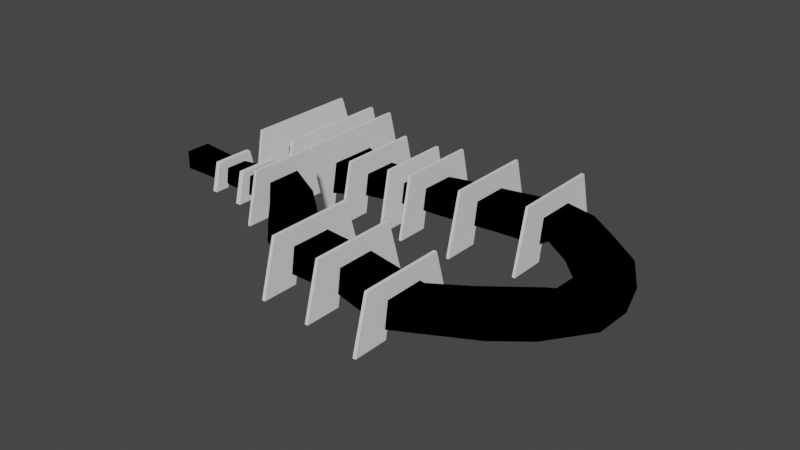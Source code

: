 # Source: Fast64_Template_2.9_by_someone2639_1.blend  (saved by Blender 3.6.11; exported with 4.5.12 LTS)
import bpy
from mathutils import Matrix  # noqa: F401  (used for matrix-valued properties, if any)

bpy.ops.wm.read_factory_settings(use_empty=True)
scene = bpy.context.scene
scene.name = 'Scene'

# ---- collections
col_level_bounds = bpy.data.collections.new('Level Bounds'); scene.collection.children.link(col_level_bounds)
col_collection = bpy.data.collections.new('Collection'); scene.collection.children.link(col_collection)

# ---- images (referenced by path relative to the original .blend; pixels are not part of the script)
import os
ASSET_DIR = os.environ.get("B2B_ASSET_DIR", "")  # directory of the original .blend (textures are referenced by path, not embedded)
HERE = os.path.dirname(os.path.abspath(__file__))  # packed textures are extracted next to this script under _unpacked/

def load_image(name, relpath, width, height, colorspace="sRGB"):
    """Load a texture the original file referenced (path relative to the .blend, or extracted next to this script)."""
    p = next((c for c in (os.path.join(HERE, relpath), os.path.join(ASSET_DIR, relpath)) if relpath and os.path.exists(c)), "")
    if p:
        img = bpy.data.images.load(p, check_existing=True)
        img.name = name
    else:  # same state as the original file: an image datablock whose file is absent (Cycles renders it pink)
        img = bpy.data.images.new(name, width, height)
        img.source = "FILE"
        img.filepath = "//" + (relpath or name)
    img.colorspace_settings.name = colorspace
    return img
img_second_png = load_image('second.png', '', 1024, 1024, 'sRGB')
img_cutefirst_png = load_image('cutefirst.png', '', 1024, 1024, 'sRGB')

# ---- materials (node trees are filled in below, after node groups)
mat_f3dlite_material = bpy.data.materials.new('f3dlite_material')
mat_f3dlite_material.alpha_threshold = 0.2
mat_f3dlite_material.use_transparency_overlap = False
mat_f3dlite_material.show_transparent_back = False
mat_f3dlite_material.use_backface_culling = True
mat_f3dlite_material.preview_render_type = 'FLAT'

# ---- node groups
ng_fogblender_off = bpy.data.node_groups.new('FogBlender_Off', 'ShaderNodeTree')
_N = ng_fogblender_off.nodes; _L = ng_fogblender_off.links
ng_calcfog = bpy.data.node_groups.new('CalcFog', 'ShaderNodeTree')
_N = ng_calcfog.nodes; _L = ng_calcfog.links
ng_3_point_lerp = bpy.data.node_groups.new('3 Point Lerp', 'ShaderNodeTree')
_N = ng_3_point_lerp.nodes; _L = ng_3_point_lerp.links
ng_cycle = bpy.data.node_groups.new('Cycle', 'ShaderNodeTree')
_N = ng_cycle.nodes; _L = ng_cycle.links
ng_f3dnoise_nonanimated = bpy.data.node_groups.new('F3DNoise_NonAnimated', 'ShaderNodeTree')
_N = ng_f3dnoise_nonanimated.nodes; _L = ng_f3dnoise_nonanimated.links
ng_uv = bpy.data.node_groups.new('UV', 'ShaderNodeTree')
_N = ng_uv.nodes; _L = ng_uv.links
ng_combinerinputs = bpy.data.node_groups.new('CombinerInputs', 'ShaderNodeTree')
_N = ng_combinerinputs.nodes; _L = ng_combinerinputs.links
ng_output_1cycle_opa = bpy.data.node_groups.new('OUTPUT_1CYCLE_OPA', 'ShaderNodeTree')
_N = ng_output_1cycle_opa.nodes; _L = ng_output_1cycle_opa.links
ng_is_not_i = bpy.data.node_groups.new('Is not i', 'ShaderNodeTree')
_N = ng_is_not_i.nodes; _L = ng_is_not_i.links
ng_uv_basis_0 = bpy.data.node_groups.new('UV Basis 0', 'ShaderNodeTree')
_N = ng_uv_basis_0.nodes; _L = ng_uv_basis_0.links
ng_shdcol_l = bpy.data.node_groups.new('ShdCol_L', 'ShaderNodeTree')
_N = ng_shdcol_l.nodes; _L = ng_shdcol_l.links
ng_texturesettings_advanced = bpy.data.node_groups.new('TextureSettings_Advanced', 'ShaderNodeTree')
_N = ng_texturesettings_advanced.nodes; _L = ng_texturesettings_advanced.links
ng_sceneproperties = bpy.data.node_groups.new('SceneProperties', 'ShaderNodeTree')
_s = ng_sceneproperties.interface.new_socket(name='FogEnable', in_out='OUTPUT', socket_type='NodeSocketInt')
_s = ng_sceneproperties.interface.new_socket(name='FogColor', in_out='OUTPUT', socket_type='NodeSocketColor')
_s = ng_sceneproperties.interface.new_socket(name='F3D_NearClip', in_out='OUTPUT', socket_type='NodeSocketFloat')
_s = ng_sceneproperties.interface.new_socket(name='F3D_FarClip', in_out='OUTPUT', socket_type='NodeSocketFloat')
_s = ng_sceneproperties.interface.new_socket(name='Blender_Game_Scale', in_out='OUTPUT', socket_type='NodeSocketFloat')
_s = ng_sceneproperties.interface.new_socket(name='FogNear', in_out='OUTPUT', socket_type='NodeSocketInt')
_s = ng_sceneproperties.interface.new_socket(name='FogFar', in_out='OUTPUT', socket_type='NodeSocketInt')
_s = ng_sceneproperties.interface.new_socket(name='ShadeColor', in_out='OUTPUT', socket_type='NodeSocketColor')
_s = ng_sceneproperties.interface.new_socket(name='AmbientColor', in_out='OUTPUT', socket_type='NodeSocketColor')
_s = ng_sceneproperties.interface.new_socket(name='LightDirection', in_out='OUTPUT', socket_type='NodeSocketVector')
_s.subtype = 'DIRECTION'
_N = ng_sceneproperties.nodes; _L = ng_sceneproperties.links
n0 = _N.new('NodeGroupOutput'); n0.name = 'Group Output'; n0.location = (0, 0)
n0.inputs[0].default_value = 1
n0.inputs[1].default_value = (1.0, 1.0, 1.0, 1.0)
n0.inputs[2].default_value = 100.0
n0.inputs[3].default_value = 3e+04
n0.inputs[4].default_value = 100.0
n0.inputs[5].default_value = 985
n0.inputs[6].default_value = 1000
n0.inputs[7].default_value = (1.0, 1.0, 1.0, 1.0)
n0.inputs[8].default_value = (0.5, 0.5, 0.5, 1.0)
n0.inputs[9].default_value = (0.4082, -0.8165, 0.4082)
n0.is_active_output = True

# ---- material node trees
mat_f3dlite_material.use_nodes = True; mat_f3dlite_material.node_tree.nodes.clear()
_N = mat_f3dlite_material.node_tree.nodes; _L = mat_f3dlite_material.node_tree.links
n0 = _N.new('NodeReroute'); n0.name = 'Reroute.025'; n0.location = (-181, -415)
n0.width = 16
n1 = _N.new('NodeReroute'); n1.name = 'Reroute.021'; n1.location = (-182, -380)
n1.width = 16
n1.socket_idname = 'NodeSocketInt'
n2 = _N.new('NodeReroute'); n2.name = 'Reroute.010'; n2.location = (745, 316)
n2.width = 16
n2.socket_idname = 'NodeSocketFloat'
n3 = _N.new('NodeReroute'); n3.name = 'Reroute.009'; n3.location = (769, 339)
n3.width = 16
n4 = _N.new('NodeReroute'); n4.name = 'Reroute.017'; n4.location = (815, -160)
n4.width = 16
n4.socket_idname = 'NodeSocketFloat'
n5 = _N.new('NodeReroute'); n5.name = 'Reroute.003'; n5.location = (746, -220)
n5.width = 16
n5.socket_idname = 'NodeSocketFloat'
n6 = _N.new('NodeReroute'); n6.name = 'Reroute.001'; n6.location = (815, 41)
n6.width = 16
n7 = _N.new('NodeReroute'); n7.name = 'Reroute.019'; n7.location = (791, -138)
n7.width = 16
n7.socket_idname = 'NodeSocketInt'
n8 = _N.new('NodeReroute'); n8.name = 'GlobalFogColor'; n8.location = (768, -116)
n8.label = 'Global Fog Color'
n8.width = 16
n9 = _N.new('NodeReroute'); n9.name = 'Reroute.016'; n9.location = (815, -584)
n9.width = 16
n9.socket_idname = 'NodeSocketFloat'
n10 = _N.new('NodeReroute'); n10.name = 'Combined_C'; n10.location = (526, 84)
n10.label = 'Combined_C'
n10.width = 16
n11 = _N.new('NodeReroute'); n11.name = 'Combined_A'; n11.location = (526, -220)
n11.label = 'Combined_A'
n11.width = 16
n11.socket_idname = 'NodeSocketFloat'
n12 = _N.new('ShaderNodeGroup'); n12.name = 'FogBlender'; n12.location = (854, -6)
n12.node_tree = ng_fogblender_off
n13 = _N.new('NodeReroute'); n13.name = 'Reroute.043'; n13.location = (-193, 204)
n13.width = 16
n13.socket_idname = 'NodeSocketVector'
n14 = _N.new('NodeReroute'); n14.name = 'Reroute.042'; n14.location = (-216, 160)
n14.width = 16
n14.socket_idname = 'NodeSocketVector'
n15 = _N.new('NodeReroute'); n15.name = 'Reroute.011'; n15.location = (-168, 248)
n15.width = 16
n15.socket_idname = 'NodeSocketVector'
n16 = _N.new('NodeReroute'); n16.name = 'Reroute.038'; n16.location = (273, 438)
n16.width = 16
n17 = _N.new('NodeReroute'); n17.name = 'Reroute.037'; n17.location = (251, 416)
n17.width = 16
n17.socket_idname = 'NodeSocketFloat'
n18 = _N.new('NodeReroute'); n18.name = 'Reroute.006'; n18.location = (-80, 600)
n18.width = 16
n18.socket_idname = 'NodeSocketVector'
n19 = _N.new('NodeReroute'); n19.name = 'Reroute.026'; n19.location = (-100, 557)
n19.width = 16
n19.socket_idname = 'NodeSocketVector'
n20 = _N.new('NodeReroute'); n20.name = 'Reroute.027'; n20.location = (-120, 514)
n20.width = 16
n20.socket_idname = 'NodeSocketVector'
n21 = _N.new('NodeReroute'); n21.name = 'Reroute.035'; n21.location = (251, 665)
n21.width = 16
n21.socket_idname = 'NodeSocketFloat'
n22 = _N.new('NodeReroute'); n22.name = 'Reroute.036'; n22.location = (273, 686)
n22.width = 16
n23 = _N.new('NodeReroute'); n23.name = 'Reroute.028'; n23.location = (-267, 439)
n23.width = 16
n23.socket_idname = 'NodeSocketInt'
n24 = _N.new('NodeReroute'); n24.name = 'Reroute.048'; n24.location = (271, 285)
n24.width = 16
n25 = _N.new('NodeReroute'); n25.name = 'Reroute.046'; n25.location = (271, 334)
n25.width = 16
n26 = _N.new('NodeReroute'); n26.name = 'Reroute.047'; n26.location = (249, 264)
n26.width = 16
n26.socket_idname = 'NodeSocketFloat'
n27 = _N.new('NodeReroute'); n27.name = 'Reroute.045'; n27.location = (249, 312)
n27.width = 16
n27.socket_idname = 'NodeSocketFloat'
n28 = _N.new('NodeReroute'); n28.name = 'Reroute.039'; n28.location = (-267, 84)
n28.width = 16
n28.socket_idname = 'NodeSocketInt'
n29 = _N.new('NodeReroute'); n29.name = 'Reroute.052'; n29.location = (-241, 116)
n29.width = 16
n29.socket_idname = 'NodeSocketVector'
n30 = _N.new('NodeReroute'); n30.name = 'Reroute.005'; n30.location = (-168, 834)
n30.width = 16
n30.socket_idname = 'NodeSocketVector'
n31 = _N.new('NodeReroute'); n31.name = 'Reroute.041'; n31.location = (-193, 811)
n31.width = 16
n31.socket_idname = 'NodeSocketVector'
n32 = _N.new('NodeReroute'); n32.name = 'Reroute.040'; n32.location = (-216, 790)
n32.width = 16
n32.socket_idname = 'NodeSocketVector'
n33 = _N.new('NodeReroute'); n33.name = 'Reroute.012'; n33.location = (-267, 747)
n33.width = 16
n33.socket_idname = 'NodeSocketInt'
n34 = _N.new('NodeReroute'); n34.name = 'Reroute.051'; n34.location = (-241, 767)
n34.width = 16
n34.socket_idname = 'NodeSocketVector'
n35 = _N.new('NodeReroute'); n35.name = 'Reroute.013'; n35.location = (-80, 920)
n35.width = 16
n35.socket_idname = 'NodeSocketVector'
n36 = _N.new('NodeReroute'); n36.name = 'Reroute.002'; n36.location = (-100, 898)
n36.width = 16
n36.socket_idname = 'NodeSocketVector'
n37 = _N.new('NodeReroute'); n37.name = 'Reroute.022'; n37.location = (-120, 877)
n37.width = 16
n37.socket_idname = 'NodeSocketVector'
n38 = _N.new('NodeReroute'); n38.name = 'Reroute.049'; n38.location = (-144, 853)
n38.width = 16
n38.socket_idname = 'NodeSocketVector'
n39 = _N.new('NodeReroute'); n39.name = 'Reroute.060'; n39.location = (-314, 391)
n39.width = 16
n39.socket_idname = 'NodeSocketFloat'
n40 = _N.new('NodeReroute'); n40.name = 'Reroute.054'; n40.location = (-314, 701)
n40.width = 16
n40.socket_idname = 'NodeSocketFloat'
n41 = _N.new('NodeReroute'); n41.name = 'Reroute.053'; n41.location = (-292, 723)
n41.width = 16
n41.socket_idname = 'NodeSocketFloat'
n42 = _N.new('NodeReroute'); n42.name = 'Reroute.059'; n42.location = (-292, 414)
n42.width = 16
n42.socket_idname = 'NodeSocketFloat'
n43 = _N.new('NodeReroute'); n43.name = 'Reroute.055'; n43.location = (-337, 679)
n43.width = 16
n43.socket_idname = 'NodeSocketFloat'
n44 = _N.new('NodeReroute'); n44.name = 'Reroute.056'; n44.location = (-358, 657)
n44.width = 16
n44.socket_idname = 'NodeSocketFloat'
n45 = _N.new('NodeReroute'); n45.name = 'Reroute.058'; n45.location = (-337, 61)
n45.width = 16
n45.socket_idname = 'NodeSocketFloat'
n46 = _N.new('NodeReroute'); n46.name = 'Reroute.057'; n46.location = (-358, 39)
n46.width = 16
n46.socket_idname = 'NodeSocketFloat'
n47 = _N.new('NodeReroute'); n47.name = 'Reroute.050'; n47.location = (-144, 470)
n47.width = 16
n47.socket_idname = 'NodeSocketVector'
n48 = _N.new('NodeReroute'); n48.name = 'Reroute.014'; n48.location = (242, 63)
n48.width = 16
n48.socket_idname = 'NodeSocketFloat'
n49 = _N.new('NodeReroute'); n49.name = 'Reroute.008'; n49.location = (242, -327)
n49.width = 16
n49.socket_idname = 'NodeSocketFloat'
n50 = _N.new('ShaderNodeTexImage'); n50.name = 'Tex1_2'; n50.location = (-125, 213)
n50.label = 'Tex1 Sample 2'
n50.width = 140
n50.mute = True
n50.hide = True
n50.image = img_second_png
n50.interpolation = 'Closest'
n51 = _N.new('ShaderNodeTexImage'); n51.name = 'Tex1_3'; n51.location = (-125, 170)
n51.label = 'Tex1 Sample 3'
n51.width = 140
n51.mute = True
n51.hide = True
n51.image = img_second_png
n51.interpolation = 'Closest'
n52 = _N.new('ShaderNodeTexImage'); n52.name = 'Tex1_4'; n52.location = (-125, 126)
n52.label = 'Tex1 Sample 4'
n52.width = 140
n52.mute = True
n52.hide = True
n52.image = img_second_png
n52.interpolation = 'Closest'
n53 = _N.new('NodeReroute'); n53.name = 'Reroute.015'; n53.location = (242, -584)
n53.width = 16
n53.socket_idname = 'NodeSocketFloat'
n54 = _N.new('NodeReroute'); n54.name = 'ShadeColOut'; n54.location = (193, 130)
n54.label = 'Shade Out'
n54.width = 16
n55 = _N.new('NodeReroute'); n55.name = 'AmbientColOut'; n55.location = (217, 100)
n55.label = 'Ambient Out'
n55.width = 16
n56 = _N.new('ShaderNodeGroup'); n56.name = 'CalcFog'; n56.location = (42, -292)
n56.label = 'Calculate Fog'
n56.width = 166
n56.node_tree = ng_calcfog
n57 = _N.new('ShaderNodeOutputMaterial'); n57.name = 'Material Output F3D'; n57.location = (1381, 199)
n57.label = 'Material Output F3D'
n57.target = 'CYCLES'
n58 = _N.new('NodeReroute'); n58.name = 'Cycle C 2'; n58.location = (1044, 41)
n58.width = 16
n59 = _N.new('NodeReroute'); n59.name = 'Cycle 1 A'; n59.location = (745, 62)
n59.width = 16
n59.socket_idname = 'NodeSocketFloat'
n60 = _N.new('NodeReroute'); n60.name = 'Reroute.004'; n60.location = (769, 84)
n60.width = 16
n61 = _N.new('ShaderNodeGroup'); n61.name = '3 Point Lerp.001'; n61.location = (27, 369)
n61.label = '3 Point Lerp'
n61.mute = True
n61.node_tree = ng_3_point_lerp
n62 = _N.new('ShaderNodeGroup'); n62.name = 'Cycle_2'; n62.location = (583, 75)
n62.label = 'Cycle_2'
n62.node_tree = ng_cycle
n62.inputs[0].default_value = (0.0, 0.0, 0.0, 1.0)
n62.inputs[1].default_value = (0.0, 0.0, 0.0, 1.0)
n62.inputs[2].default_value = (0.0, 0.0, 0.0, 1.0)
n62.inputs[4].default_value = 0.0
n62.inputs[5].default_value = 0.0
n62.inputs[6].default_value = 0.0
n63 = _N.new('NodeReroute'); n63.name = 'Reroute.062'; n63.location = (271, -547)
n63.width = 16
n63.socket_idname = 'NodeSocketFloat'
n64 = _N.new('NodeReroute'); n64.name = 'Reroute.061'; n64.location = (271, -726)
n64.width = 16
n64.socket_idname = 'NodeSocketFloat'
n65 = _N.new('ShaderNodeGroup'); n65.name = 'F3DNoiseFactor'; n65.location = (17, -692)
n65.label = 'F3D Noise Factor'
n65.width = 217
n65.node_tree = ng_f3dnoise_nonanimated
n66 = _N.new('NodeReroute'); n66.name = 'Reroute.023'; n66.location = (768, -674)
n66.width = 16
n67 = _N.new('NodeReroute'); n67.name = 'Reroute.020'; n67.location = (791, -648)
n67.width = 16
n67.socket_idname = 'NodeSocketInt'
n68 = _N.new('NodeReroute'); n68.name = 'Reroute.024'; n68.location = (-181, -674)
n68.width = 16
n69 = _N.new('NodeReroute'); n69.name = 'Reroute.018'; n69.location = (-182, -646)
n69.width = 16
n69.socket_idname = 'NodeSocketInt'
n70 = _N.new('NodeReroute'); n70.name = 'Reroute.065'; n70.location = (267, 42)
n70.width = 16
n70.socket_idname = 'NodeSocketVectorDirection'
n71 = _N.new('NodeReroute'); n71.name = 'FogColor'; n71.location = (-244, -415)
n71.label = 'Fog Color'
n71.width = 16
n72 = _N.new('NodeReroute'); n72.name = 'FogEnable'; n72.location = (-244, -381)
n72.label = 'Enable Fog'
n72.width = 16
n72.socket_idname = 'NodeSocketInt'
n73 = _N.new('NodeReroute'); n73.name = 'ShadeColor'; n73.location = (-244, -547)
n73.label = 'Shade Color'
n73.width = 16
n74 = _N.new('NodeReroute'); n74.name = 'AmbientColor'; n74.location = (-244, -581)
n74.label = 'Ambient Color'
n74.width = 16
n75 = _N.new('NodeReroute'); n75.name = 'LightDirection'; n75.location = (-244, -613)
n75.label = 'Light Direction'
n75.width = 16
n75.socket_idname = 'NodeSocketVectorDirection'
n76 = _N.new('NodeReroute'); n76.name = 'Reroute.033'; n76.location = (-20, -547)
n76.width = 16
n77 = _N.new('NodeReroute'); n77.name = 'Reroute.034'; n77.location = (-2, -581)
n77.width = 16
n78 = _N.new('NodeReroute'); n78.name = 'Reroute.030'; n78.location = (217, -253)
n78.width = 16
n79 = _N.new('NodeReroute'); n79.name = 'Reroute.029'; n79.location = (193, -235)
n79.width = 16
n80 = _N.new('NodeReroute'); n80.name = 'Reroute.031'; n80.location = (-20, -235)
n80.width = 16
n81 = _N.new('NodeReroute'); n81.name = 'Reroute.032'; n81.location = (-2, -253)
n81.width = 16
n82 = _N.new('NodeReroute'); n82.name = 'Reroute'; n82.location = (21, -613)
n82.width = 16
n82.socket_idname = 'NodeSocketVectorDirection'
n83 = _N.new('NodeReroute'); n83.name = 'Reroute.007'; n83.location = (21, -273)
n83.width = 16
n83.socket_idname = 'NodeSocketVectorDirection'
n84 = _N.new('NodeReroute'); n84.name = 'Reroute.064'; n84.location = (267, -273)
n84.width = 16
n84.socket_idname = 'NodeSocketVectorDirection'
n85 = _N.new('ShaderNodeGroup'); n85.name = 'UV'; n85.location = (-987, 408)
n85.width = 165
n85.node_tree = ng_uv
n86 = _N.new('ShaderNodeGroup'); n86.name = 'CombinerInputs'; n86.location = (296, 3)
n86.node_tree = ng_combinerinputs
n86.inputs[0].default_value = (1.0, 1.0, 1.0, 1.0)
n86.inputs[1].default_value = 1.0
n86.inputs[2].default_value = (1.0, 1.0, 1.0, 1.0)
n86.inputs[3].default_value = 1.0
n86.inputs[4].default_value = (1.0, 1.0, 1.0, 1.0)
n86.inputs[5].default_value = (0.0, 0.0, 0.0, 1.0)
n86.inputs[6].default_value = 0.0
n86.inputs[7].default_value = 0.0
n86.inputs[8].default_value = 0.4471
n86.inputs[9].default_value = 0.1647
n87 = _N.new('ShaderNodeGroup'); n87.name = 'OUTPUT'; n87.location = (1116, 175)
n87.width = 219
n87.node_tree = ng_output_1cycle_opa
n88 = _N.new('ShaderNodeGroup'); n88.name = '3 Point Lerp'; n88.location = (88, 722)
n88.label = '3 Point Lerp'
n88.mute = True
n88.node_tree = ng_3_point_lerp
n89 = _N.new('ShaderNodeGroup'); n89.name = 'Tex1_I'; n89.location = (295, 396)
n89.label = 'Tex1_I'
n89.mute = True
n89.node_tree = ng_is_not_i
n90 = _N.new('ShaderNodeTexImage'); n90.name = 'Tex0_4'; n90.location = (-63, 479)
n90.label = 'Tex0 Sample 4'
n90.width = 140
n90.mute = True
n90.hide = True
n90.image = img_cutefirst_png
n90.interpolation = 'Closest'
n91 = _N.new('ShaderNodeTexImage'); n91.name = 'Tex0_3'; n91.location = (-63, 524)
n91.label = 'Tex0 Sample 3'
n91.width = 140
n91.mute = True
n91.hide = True
n91.image = img_cutefirst_png
n91.interpolation = 'Closest'
n92 = _N.new('ShaderNodeTexImage'); n92.name = 'Tex0_2'; n92.location = (-62, 567)
n92.label = 'Tex0 Sample 2'
n92.width = 140
n92.mute = True
n92.hide = True
n92.image = img_cutefirst_png
n92.interpolation = 'Closest'
n93 = _N.new('ShaderNodeTexImage'); n93.name = 'Tex0_1'; n93.location = (-61, 610)
n93.label = 'Tex0'
n93.width = 140
n93.mute = True
n93.hide = True
n93.image = img_cutefirst_png
n93.interpolation = 'Closest'
n94 = _N.new('ShaderNodeGroup'); n94.name = 'UV Basis'; n94.location = (-787, 638)
n94.width = 164
n94.node_tree = ng_uv_basis_0
n94.inputs[1].default_value = 32
n94.inputs[2].default_value = 32
n94.inputs[3].default_value = 32
n94.inputs[4].default_value = 32
n94.inputs[5].default_value = 0.055
n94.inputs[6].default_value = 0.055
n94.inputs[7].default_value = 1
n95 = _N.new('ShaderNodeGroup'); n95.name = 'Shade Color'; n95.location = (296, 241)
n95.label = 'Shade Color'
n95.width = 139
n95.node_tree = ng_shdcol_l
n95.inputs[0].default_value = (1.0, 1.0, 1.0, 1.0)
n95.inputs[1].default_value = (0.5, 0.5, 0.5, 1.0)
n95.inputs[2].default_value = 0
n96 = _N.new('ShaderNodeGroup'); n96.name = 'TextureSettings'; n96.location = (-575, 956)
n96.width = 189
n96.mute = True
n96.node_tree = ng_texturesettings_advanced
n96.inputs[4].default_value = 0.0
n96.inputs[9].default_value = 0.0
n96.inputs[10].default_value = 0
n96.inputs[11].default_value = 5
n96.inputs[12].default_value = 0.0
n96.inputs[13].default_value = 63.0
n96.inputs[14].default_value = 0
n96.inputs[15].default_value = 5
n96.inputs[16].default_value = -18.6
n96.inputs[17].default_value = 63.0
n96.inputs[18].default_value = 0.0
n96.inputs[19].default_value = 0
n96.inputs[20].default_value = 0.0
n96.inputs[21].default_value = 63.0
n96.inputs[22].default_value = 5
n96.inputs[23].default_value = 0
n96.inputs[24].default_value = 0.0
n96.inputs[25].default_value = 31.0
n96.inputs[26].default_value = 5
n96.inputs[27].default_value = 0.0
n96.inputs[28].default_value = 1
n96.inputs[29].default_value = 1
n96.inputs[30].default_value = 0
n96.inputs[31].default_value = 0
n96.inputs[32].default_value = 0.0
n96.inputs[33].default_value = 0
n96.inputs[34].default_value = 0
n96.inputs[35].default_value = 0
n96.inputs[36].default_value = 0
n96.inputs[37].default_value = 0.0
n96.inputs[38].default_value = 1
n97 = _N.new('ShaderNodeTexImage'); n97.name = 'Tex1_1'; n97.location = (-124, 258)
n97.label = 'Tex1'
n97.width = 140
n97.mute = True
n97.hide = True
n97.image = img_second_png
n97.interpolation = 'Closest'
n98 = _N.new('ShaderNodeGroup'); n98.name = 'Cycle_1'; n98.location = (583, 374)
n98.label = 'Cycle_1'
n98.node_tree = ng_cycle
n98.inputs[0].default_value = (0.0, 0.0, 0.0, 1.0)
n98.inputs[1].default_value = (0.0, 0.0, 0.0, 1.0)
n98.inputs[2].default_value = (0.0, 0.0, 0.0, 1.0)
n98.inputs[4].default_value = 0.0
n98.inputs[5].default_value = 0.0
n98.inputs[6].default_value = 0.0
n99 = _N.new('ShaderNodeGroup'); n99.name = 'Tex0_I'; n99.location = (296, 549)
n99.label = 'Tex0_I'
n99.mute = True
n99.node_tree = ng_is_not_i
n100 = _N.new('ShaderNodeGroup'); n100.name = 'SceneProperties'; n100.location = (-420, -360)
n100.node_tree = ng_sceneproperties
n101 = _N.new('ShaderNodeOutputMaterial'); n101.name = 'Material Output'; n101.location = (0, 0)
n101.target = 'EEVEE'
n102 = _N.new('ShaderNodeMixShader'); n102.name = 'Mix Shader'; n102.location = (0, 0)
n102.label = 'Disable Shadow'
n102.hide = True
n103 = _N.new('ShaderNodeLightPath'); n103.name = 'Light Path'; n103.location = (0, 0)
n103.hide = True
n104 = _N.new('ShaderNodeBsdfTransparent'); n104.name = 'Transparent BSDF'; n104.location = (0, 0)
n104.hide = True
_L.new(n60.outputs[0], n10.inputs[0])
_L.new(n5.outputs[0], n11.inputs[0])
_L.new(n59.outputs[0], n5.inputs[0])
_L.new(n98.outputs[0], n3.inputs[0])
_L.new(n62.outputs[0], n6.inputs[0])
_L.new(n60.outputs[0], n87.inputs[0])
_L.new(n59.outputs[0], n87.inputs[1])
_L.new(n24.outputs[0], n89.inputs[0])
_L.new(n62.outputs[1], n87.inputs[3])
_L.new(n3.outputs[0], n60.inputs[0])
_L.new(n98.outputs[1], n2.inputs[0])
_L.new(n2.outputs[0], n59.inputs[0])
_L.new(n96.outputs[0], n35.inputs[0])
_L.new(n18.outputs[0], n93.inputs[0])
_L.new(n15.outputs[0], n97.inputs[0])
_L.new(n35.outputs[0], n18.inputs[0])
_L.new(n58.outputs[0], n87.inputs[2])
_L.new(n6.outputs[0], n12.inputs[0])
_L.new(n12.outputs[0], n58.inputs[0])
_L.new(n85.outputs[0], n94.inputs[0])
_L.new(n94.outputs[0], n96.inputs[0])
_L.new(n94.outputs[1], n96.inputs[1])
_L.new(n94.outputs[2], n96.inputs[2])
_L.new(n94.outputs[3], n96.inputs[3])
_L.new(n94.outputs[5], n96.inputs[5])
_L.new(n94.outputs[6], n96.inputs[6])
_L.new(n94.outputs[7], n96.inputs[7])
_L.new(n94.outputs[8], n96.inputs[8])
_L.new(n56.outputs[0], n49.inputs[0])
_L.new(n49.outputs[0], n48.inputs[0])
_L.new(n49.outputs[0], n53.inputs[0])
_L.new(n53.outputs[0], n9.inputs[0])
_L.new(n9.outputs[0], n4.inputs[0])
_L.new(n4.outputs[0], n12.inputs[3])
_L.new(n48.outputs[0], n95.inputs[3])
_L.new(n7.outputs[0], n12.inputs[2])
_L.new(n1.outputs[0], n69.inputs[0])
_L.new(n67.outputs[0], n7.inputs[0])
_L.new(n69.outputs[0], n67.inputs[0])
_L.new(n72.outputs[0], n1.inputs[0])
_L.new(n8.outputs[0], n12.inputs[1])
_L.new(n66.outputs[0], n8.inputs[0])
_L.new(n68.outputs[0], n66.inputs[0])
_L.new(n0.outputs[0], n68.inputs[0])
_L.new(n71.outputs[0], n0.inputs[0])
_L.new(n1.outputs[0], n56.inputs[0])
_L.new(n79.outputs[0], n54.inputs[0])
_L.new(n78.outputs[0], n55.inputs[0])
_L.new(n80.outputs[0], n79.inputs[0])
_L.new(n81.outputs[0], n78.inputs[0])
_L.new(n76.outputs[0], n80.inputs[0])
_L.new(n77.outputs[0], n81.inputs[0])
_L.new(n73.outputs[0], n76.inputs[0])
_L.new(n74.outputs[0], n77.inputs[0])
_L.new(n87.outputs[0], n57.inputs[0])
_L.new(n19.outputs[0], n92.inputs[0])
_L.new(n20.outputs[0], n91.inputs[0])
_L.new(n23.outputs[0], n88.inputs[8])
_L.new(n96.outputs[1], n36.inputs[0])
_L.new(n96.outputs[4], n30.inputs[0])
_L.new(n96.outputs[2], n37.inputs[0])
_L.new(n36.outputs[0], n19.inputs[0])
_L.new(n37.outputs[0], n20.inputs[0])
_L.new(n91.outputs[0], n88.inputs[4])
_L.new(n92.outputs[0], n88.inputs[2])
_L.new(n93.outputs[0], n88.inputs[0])
_L.new(n92.outputs[1], n88.inputs[3])
_L.new(n91.outputs[1], n88.inputs[5])
_L.new(n16.outputs[0], n99.inputs[0])
_L.new(n17.outputs[0], n99.inputs[1])
_L.new(n93.outputs[1], n88.inputs[1])
_L.new(n30.outputs[0], n15.inputs[0])
_L.new(n96.outputs[8], n33.inputs[0])
_L.new(n33.outputs[0], n23.inputs[0])
_L.new(n88.outputs[1], n21.inputs[0])
_L.new(n88.outputs[0], n22.inputs[0])
_L.new(n21.outputs[0], n17.inputs[0])
_L.new(n22.outputs[0], n16.inputs[0])
_L.new(n97.outputs[0], n61.inputs[0])
_L.new(n97.outputs[1], n61.inputs[1])
_L.new(n26.outputs[0], n89.inputs[1])
_L.new(n50.outputs[0], n61.inputs[2])
_L.new(n50.outputs[1], n61.inputs[3])
_L.new(n51.outputs[0], n61.inputs[4])
_L.new(n51.outputs[1], n61.inputs[5])
_L.new(n13.outputs[0], n50.inputs[0])
_L.new(n14.outputs[0], n51.inputs[0])
_L.new(n28.outputs[0], n61.inputs[8])
_L.new(n23.outputs[0], n28.inputs[0])
_L.new(n96.outputs[6], n32.inputs[0])
_L.new(n96.outputs[5], n31.inputs[0])
_L.new(n32.outputs[0], n14.inputs[0])
_L.new(n31.outputs[0], n13.inputs[0])
_L.new(n61.outputs[1], n27.inputs[0])
_L.new(n61.outputs[0], n25.inputs[0])
_L.new(n27.outputs[0], n26.inputs[0])
_L.new(n25.outputs[0], n24.inputs[0])
_L.new(n39.outputs[0], n88.inputs[10])
_L.new(n45.outputs[0], n61.inputs[9])
_L.new(n90.outputs[0], n88.inputs[6])
_L.new(n90.outputs[1], n88.inputs[7])
_L.new(n42.outputs[0], n88.inputs[9])
_L.new(n47.outputs[0], n90.inputs[0])
_L.new(n96.outputs[3], n38.inputs[0])
_L.new(n38.outputs[0], n47.inputs[0])
_L.new(n52.outputs[0], n61.inputs[6])
_L.new(n52.outputs[1], n61.inputs[7])
_L.new(n29.outputs[0], n52.inputs[0])
_L.new(n46.outputs[0], n61.inputs[10])
_L.new(n96.outputs[7], n34.inputs[0])
_L.new(n34.outputs[0], n29.inputs[0])
_L.new(n96.outputs[9], n41.inputs[0])
_L.new(n96.outputs[10], n40.inputs[0])
_L.new(n96.outputs[11], n43.inputs[0])
_L.new(n96.outputs[12], n44.inputs[0])
_L.new(n44.outputs[0], n46.inputs[0])
_L.new(n43.outputs[0], n45.inputs[0])
_L.new(n41.outputs[0], n42.inputs[0])
_L.new(n40.outputs[0], n39.inputs[0])
_L.new(n63.outputs[0], n86.inputs[10])
_L.new(n64.outputs[0], n63.inputs[0])
_L.new(n65.outputs[0], n64.inputs[0])
_L.new(n70.outputs[0], n95.inputs[4])
_L.new(n75.outputs[0], n82.inputs[0])
_L.new(n82.outputs[0], n83.inputs[0])
_L.new(n83.outputs[0], n84.inputs[0])
_L.new(n84.outputs[0], n70.inputs[0])
_L.new(n100.outputs[0], n72.inputs[0])
_L.new(n100.outputs[1], n71.inputs[0])
_L.new(n100.outputs[5], n56.inputs[4])
_L.new(n100.outputs[6], n56.inputs[5])
_L.new(n100.outputs[4], n56.inputs[3])
_L.new(n100.outputs[2], n56.inputs[1])
_L.new(n100.outputs[3], n56.inputs[2])
_L.new(n100.outputs[7], n73.inputs[0])
_L.new(n100.outputs[8], n74.inputs[0])
_L.new(n100.outputs[9], n75.inputs[0])
_L.new(n95.outputs[0], n98.inputs[3])
_L.new(n86.outputs[2], n98.inputs[7])
_L.new(n95.outputs[0], n62.inputs[3])
_L.new(n86.outputs[2], n62.inputs[7])
_L.new(n87.outputs[0], n102.inputs[1])
_L.new(n102.outputs[0], n101.inputs[0])
_L.new(n103.outputs[1], n102.inputs[0])
_L.new(n104.outputs[0], n102.inputs[2])
n57.is_active_output = True

# ---- world
world_world = bpy.data.worlds.new('World'); scene.world = world_world
world_world.use_nodes = True; world_world.node_tree.nodes.clear()
_N = world_world.node_tree.nodes; _L = world_world.node_tree.links
n0 = _N.new('ShaderNodeOutputWorld'); n0.name = 'World Output'; n0.location = (300, 300)
n1 = _N.new('ShaderNodeBackground'); n1.name = 'Background'; n1.location = (10, 300)
n1.inputs[0].default_value = (0.05088, 0.05088, 0.05088, 1.0)
_L.new(n1.outputs[0], n0.inputs[0])
n0.is_active_output = True
world_world.color = (0.05088, 0.05088, 0.05088)
world_world.use_sun_shadow = False
world_world.sun_shadow_jitter_overblur = 0.0

# ---- meshes
me_cube_001 = bpy.data.meshes.new('Cube.001')
me_cube_001.from_pydata([(-162.5, -4.366, 0.08028), (-162.5, -4.366, 6.816), (-162.5, 5.113, 0.08028), (-162.5, 5.113, 6.816), (-143.5, -4.366, 0.08028), (-143.5, -3.564, 5.699), (-143.5, 5.113, 0.08028), (-143.5, 4.312, 5.699), (-130.1, -5.783, 0.08028), (-130.1, -4.742, 6.663), (-130.1, 6.53, 0.08028), (-130.1, 5.489, 6.663), (-116.0, -8.582, 0.7647), (-116.5, -7.259, 9.15), (-116.2, 7.133, 0.7647), (-116.7, 5.798, 9.15), (-106.5, -18.28, 3.106), (-106.0, -16.9, 11.72), (-94.94, -6.372, 3.106), (-96.36, -7.006, 11.72), (-89.07, -35.3, 6.867), (-88.52, -33.92, 15.48), (-77.47, -23.39, 6.867), (-78.88, -24.03, 15.48), (-65.87, -47.63, 8.988), (-66.5, -46.29, 17.6), (-66.63, -30.63, 8.988), (-67.13, -32.09, 17.6), (-49.47, -46.12, 7.96), (-48.28, -44.88, 15.82), (-50.15, -30.47, 8.115), (-48.84, -31.82, 15.95), (-31.99, -45.89, 2.916), (-30.0, -44.55, 11.32), (-32.71, -28.88, 3.143), (-30.6, -30.35, 11.51), (-9.976, -29.56, 0.1877), (-10.57, -28.2, 8.802), (-23.23, -18.88, 0.2977), (-21.63, -19.28, 8.893), (0.5337, -18.89, -1.005), (0.457, -17.41, 7.609), (-8.114, -4.227, -0.8948), (-6.761, -5.166, 7.7), (10.07, -0.5177, -3.003), (8.728, 0.1189, 5.61), (-6.942, -1.152, -2.893), (-5.473, -0.408, 5.702), (9.458, 15.63, -4.295), (8.119, 16.27, 4.319), (-7.552, 15.0, -4.185), (-6.082, 15.74, 4.41), (3.458, 33.18, -6.008), (1.929, 32.67, 3.359), (-9.413, 19.88, -5.888), (-8.82, 21.57, 3.459), (-12.94, 47.73, -7.274), (-14.31, 47.28, 1.142), (-24.5, 35.78, -7.166), (-23.97, 37.3, 1.232), (-25.85, 58.62, -9.1), (-27.26, 58.16, -0.4857), (-37.69, 46.39, -8.989), (-37.14, 47.95, -0.3943), (-41.4, 65.05, -11.48), (-42.18, 63.55, -1.687), (-41.33, 45.69, -11.36), (-42.12, 47.39, -1.583), (-61.77, 64.28, -12.76), (-62.49, 62.89, -3.654), (-61.7, 46.29, -12.64), (-62.44, 47.87, -3.557), (-84.03, 63.88, -14.38), (-84.72, 62.54, -5.584), (-83.96, 46.5, -14.27), (-84.67, 48.03, -5.491), (-104.0, 62.88, -15.5), (-104.7, 61.68, -7.643), (-104.0, 47.35, -15.4), (-104.6, 48.71, -7.56), (-121.4, 63.54, -17.27), (-122.1, 62.23, -8.661), (-121.3, 46.52, -17.16), (-122.0, 48.02, -8.57), (-135.2, 67.27, -19.19), (-136.2, 65.37, -6.789), (-135.1, 42.76, -19.03), (-136.1, 44.91, -6.658), (-160.1, 67.27, -19.19), (-161.1, 65.37, -6.789), (-160.0, 42.76, -19.03), (-161.0, 44.91, -6.658)], [], [(0, 2, 3, 1), (2, 6, 7, 3), (5, 7, 11, 9), (4, 0, 1, 5), (2, 0, 4, 6), (7, 5, 1, 3), (9, 11, 15, 13), (7, 6, 10, 11), (4, 5, 9, 8), (6, 4, 8, 10), (12, 13, 17, 16), (11, 10, 14, 15), (8, 9, 13, 12), (10, 8, 12, 14), (17, 19, 23, 21), (14, 12, 16, 18), (13, 15, 19, 17), (15, 14, 18, 19), (23, 22, 26, 27), (19, 18, 22, 23), (16, 17, 21, 20), (18, 16, 20, 22), (24, 25, 29, 28), (20, 21, 25, 24), (22, 20, 24, 26), (21, 23, 27, 25), (29, 31, 35, 33), (26, 24, 28, 30), (25, 27, 31, 29), (27, 26, 30, 31), (32, 33, 37, 36), (31, 30, 34, 35), (28, 29, 33, 32), (30, 28, 32, 34), (38, 36, 40, 42), (34, 32, 36, 38), (33, 35, 39, 37), (35, 34, 38, 39), (41, 43, 47, 45), (37, 39, 43, 41), (39, 38, 42, 43), (36, 37, 41, 40), (44, 45, 49, 48), (43, 42, 46, 47), (40, 41, 45, 44), (42, 40, 44, 46), (49, 51, 55, 53), (46, 44, 48, 50), (45, 47, 51, 49), (47, 46, 50, 51), (52, 53, 57, 56), (51, 50, 54, 55), (48, 49, 53, 52), (50, 48, 52, 54), (57, 59, 63, 61), (54, 52, 56, 58), (53, 55, 59, 57), (55, 54, 58, 59), (63, 62, 66, 67), (59, 58, 62, 63), (56, 57, 61, 60), (58, 56, 60, 62), (64, 65, 69, 68), (60, 61, 65, 64), (62, 60, 64, 66), (61, 63, 67, 65), (69, 71, 75, 73), (66, 64, 68, 70), (65, 67, 71, 69), (67, 66, 70, 71), (72, 73, 77, 76), (71, 70, 74, 75), (68, 69, 73, 72), (70, 68, 72, 74), (78, 76, 80, 82), (74, 72, 76, 78), (73, 75, 79, 77), (75, 74, 78, 79), (77, 79, 83, 81), (79, 78, 82, 83), (76, 77, 81, 80), (83, 82, 86, 87), (80, 81, 85, 84), (82, 80, 84, 86), (81, 83, 87, 85), (84, 85, 89, 88), (86, 84, 88, 90), (85, 87, 91, 89), (87, 86, 90, 91), (90, 88, 89, 91)])
_uv = me_cube_001.uv_layers.new(name='UVMap')
_uv.uv.foreach_set('vector', [0.375, 0.0, 0.375, 0.25, 0.625, 0.25, 0.625, 0.0, 0.375, 0.25, 0.375, 0.5, 0.625, 0.5, 0.625, 0.25, 0.625, 0.75, 0.625, 0.5, 0.625, 0.5, 0.625, 0.75, 0.375, 0.75, 0.375, 1.0, 0.625, 1.0, 0.625, 0.75, 0.125, 0.5, 0.125, 0.75, 0.375, 0.75, 0.375, 0.5, 0.625, 0.5, 0.625, 0.75, 0.875, 0.75, 0.875, 0.5, 0.625, 0.75, 0.625, 0.5, 0.625, 0.5, 0.625, 0.75, 0.625, 0.5, 0.375, 0.5, 0.375, 0.5, 0.625, 0.5, 0.375, 0.75, 0.625, 0.75, 0.625, 0.75, 0.375, 0.75, 0.375, 0.5, 0.375, 0.75, 0.375, 0.75, 0.375, 0.5, 0.375, 0.75, 0.625, 0.75, 0.625, 0.75, 0.375, 0.75, 0.625, 0.5, 0.375, 0.5, 0.375, 0.5, 0.625, 0.5, 0.375, 0.75, 0.625, 0.75, 0.625, 0.75, 0.375, 0.75, 0.375, 0.5, 0.375, 0.75, 0.375, 0.75, 0.375, 0.5, 0.625, 0.75, 0.625, 0.5, 0.625, 0.5, 0.625, 0.75, 0.375, 0.5, 0.375, 0.75, 0.375, 0.75, 0.375, 0.5, 0.625, 0.75, 0.625, 0.5, 0.625, 0.5, 0.625, 0.75, 0.625, 0.5, 0.375, 0.5, 0.375, 0.5, 0.625, 0.5, 0.625, 0.5, 0.375, 0.5, 0.375, 0.5, 0.625, 0.5, 0.625, 0.5, 0.375, 0.5, 0.375, 0.5, 0.625, 0.5, 0.375, 0.75, 0.625, 0.75, 0.625, 0.75, 0.375, 0.75, 0.375, 0.5, 0.375, 0.75, 0.375, 0.75, 0.375, 0.5, 0.375, 0.75, 0.625, 0.75, 0.625, 0.75, 0.375, 0.75, 0.375, 0.75, 0.625, 0.75, 0.625, 0.75, 0.375, 0.75, 0.375, 0.5, 0.375, 0.75, 0.375, 0.75, 0.375, 0.5, 0.625, 0.75, 0.625, 0.5, 0.625, 0.5, 0.625, 0.75, 0.625, 0.75, 0.625, 0.5, 0.625, 0.5, 0.625, 0.75, 0.375, 0.5, 0.375, 0.75, 0.375, 0.75, 0.375, 0.5, 0.625, 0.75, 0.625, 0.5, 0.625, 0.5, 0.625, 0.75, 0.625, 0.5, 0.375, 0.5, 0.375, 0.5, 0.625, 0.5, 0.375, 0.75, 0.625, 0.75, 0.625, 0.75, 0.375, 0.75, 0.625, 0.5, 0.375, 0.5, 0.375, 0.5, 0.625, 0.5, 0.375, 0.75, 0.625, 0.75, 0.625, 0.75, 0.375, 0.75, 0.375, 0.5, 0.375, 0.75, 0.375, 0.75, 0.375, 0.5, 0.375, 0.5, 0.375, 0.75, 0.375, 0.75, 0.375, 0.5, 0.375, 0.5, 0.375, 0.75, 0.375, 0.75, 0.375, 0.5, 0.625, 0.75, 0.625, 0.5, 0.625, 0.5, 0.625, 0.75, 0.625, 0.5, 0.375, 0.5, 0.375, 0.5, 0.625, 0.5, 0.625, 0.75, 0.625, 0.5, 0.625, 0.5, 0.625, 0.75, 0.625, 0.75, 0.625, 0.5, 0.625, 0.5, 0.625, 0.75, 0.625, 0.5, 0.375, 0.5, 0.375, 0.5, 0.625, 0.5, 0.375, 0.75, 0.625, 0.75, 0.625, 0.75, 0.375, 0.75, 0.375, 0.75, 0.625, 0.75, 0.625, 0.75, 0.375, 0.75, 0.625, 0.5, 0.375, 0.5, 0.375, 0.5, 0.625, 0.5, 0.375, 0.75, 0.625, 0.75, 0.625, 0.75, 0.375, 0.75, 0.375, 0.5, 0.375, 0.75, 0.375, 0.75, 0.375, 0.5, 0.625, 0.75, 0.625, 0.5, 0.625, 0.5, 0.625, 0.75, 0.375, 0.5, 0.375, 0.75, 0.375, 0.75, 0.375, 0.5, 0.625, 0.75, 0.625, 0.5, 0.625, 0.5, 0.625, 0.75, 0.625, 0.5, 0.375, 0.5, 0.375, 0.5, 0.625, 0.5, 0.375, 0.75, 0.625, 0.75, 0.625, 0.75, 0.375, 0.75, 0.625, 0.5, 0.375, 0.5, 0.375, 0.5, 0.625, 0.5, 0.375, 0.75, 0.625, 0.75, 0.625, 0.75, 0.375, 0.75, 0.375, 0.5, 0.375, 0.75, 0.375, 0.75, 0.375, 0.5, 0.625, 0.75, 0.625, 0.5, 0.625, 0.5, 0.625, 0.75, 0.375, 0.5, 0.375, 0.75, 0.375, 0.75, 0.375, 0.5, 0.625, 0.75, 0.625, 0.5, 0.625, 0.5, 0.625, 0.75, 0.625, 0.5, 0.375, 0.5, 0.375, 0.5, 0.625, 0.5, 0.625, 0.5, 0.375, 0.5, 0.375, 0.5, 0.625, 0.5, 0.625, 0.5, 0.375, 0.5, 0.375, 0.5, 0.625, 0.5, 0.375, 0.75, 0.625, 0.75, 0.625, 0.75, 0.375, 0.75, 0.375, 0.5, 0.375, 0.75, 0.375, 0.75, 0.375, 0.5, 0.375, 0.75, 0.625, 0.75, 0.625, 0.75, 0.375, 0.75, 0.375, 0.75, 0.625, 0.75, 0.625, 0.75, 0.375, 0.75, 0.375, 0.5, 0.375, 0.75, 0.375, 0.75, 0.375, 0.5, 0.625, 0.75, 0.625, 0.5, 0.625, 0.5, 0.625, 0.75, 0.625, 0.75, 0.625, 0.5, 0.625, 0.5, 0.625, 0.75, 0.375, 0.5, 0.375, 0.75, 0.375, 0.75, 0.375, 0.5, 0.625, 0.75, 0.625, 0.5, 0.625, 0.5, 0.625, 0.75, 0.625, 0.5, 0.375, 0.5, 0.375, 0.5, 0.625, 0.5, 0.375, 0.75, 0.625, 0.75, 0.625, 0.75, 0.375, 0.75, 0.625, 0.5, 0.375, 0.5, 0.375, 0.5, 0.625, 0.5, 0.375, 0.75, 0.625, 0.75, 0.625, 0.75, 0.375, 0.75, 0.375, 0.5, 0.375, 0.75, 0.375, 0.75, 0.375, 0.5, 0.375, 0.5, 0.375, 0.75, 0.375, 0.75, 0.375, 0.5, 0.375, 0.5, 0.375, 0.75, 0.375, 0.75, 0.375, 0.5, 0.625, 0.75, 0.625, 0.5, 0.625, 0.5, 0.625, 0.75, 0.625, 0.5, 0.375, 0.5, 0.375, 0.5, 0.625, 0.5, 0.625, 0.75, 0.625, 0.5, 0.625, 0.5, 0.625, 0.75, 0.625, 0.5, 0.375, 0.5, 0.375, 0.5, 0.625, 0.5, 0.375, 0.75, 0.625, 0.75, 0.625, 0.75, 0.375, 0.75, 0.625, 0.5, 0.375, 0.5, 0.375, 0.5, 0.625, 0.5, 0.375, 0.75, 0.625, 0.75, 0.625, 0.75, 0.375, 0.75, 0.375, 0.5, 0.375, 0.75, 0.375, 0.75, 0.375, 0.5, 0.625, 0.75, 0.625, 0.5, 0.625, 0.5, 0.625, 0.75, 0.375, 0.75, 0.625, 0.75, 0.625, 0.75, 0.375, 0.75, 0.375, 0.5, 0.375, 0.75, 0.375, 0.75, 0.375, 0.5, 0.625, 0.75, 0.625, 0.5, 0.625, 0.5, 0.625, 0.75, 0.625, 0.5, 0.375, 0.5, 0.375, 0.5, 0.625, 0.5, 0.375, 0.5, 0.375, 0.75, 0.625, 0.75, 0.625, 0.5])
_ca = me_cube_001.color_attributes.new('Col', 'FLOAT_COLOR', 'CORNER')
_ca.data.foreach_set('color', [1.0, 1.0, 1.0, 1.0, 1.0, 1.0, 1.0, 1.0, 1.0, 1.0, 1.0, 1.0, 1.0, 1.0, 1.0, 1.0, 1.0, 1.0, 1.0, 1.0, 1.0, 1.0, 1.0, 1.0, 1.0, 1.0, 1.0, 1.0, 1.0, 1.0, 1.0, 1.0, 1.0, 1.0, 1.0, 1.0, 1.0, 1.0, 1.0, 1.0, 1.0, 1.0, 1.0, 1.0, 1.0, 1.0, 1.0, 1.0, 1.0, 1.0, 1.0, 1.0, 1.0, 1.0, 1.0, 1.0, 1.0, 1.0, 1.0, 1.0, 1.0, 1.0, 1.0, 1.0, 1.0, 1.0, 1.0, 1.0, 1.0, 1.0, 1.0, 1.0, 1.0, 1.0, 1.0, 1.0, 1.0, 1.0, 1.0, 1.0, 1.0, 1.0, 1.0, 1.0, 1.0, 1.0, 1.0, 1.0, 1.0, 1.0, 1.0, 1.0, 1.0, 1.0, 1.0, 1.0, 1.0, 1.0, 1.0, 1.0, 1.0, 1.0, 1.0, 1.0, 1.0, 1.0, 1.0, 1.0, 1.0, 1.0, 1.0, 1.0, 1.0, 1.0, 1.0, 1.0, 1.0, 1.0, 1.0, 1.0, 1.0, 1.0, 1.0, 1.0, 1.0, 1.0, 1.0, 1.0, 1.0, 1.0, 1.0, 1.0, 1.0, 1.0, 1.0, 1.0, 1.0, 1.0, 1.0, 1.0, 1.0, 1.0, 1.0, 1.0, 1.0, 1.0, 1.0, 1.0, 1.0, 1.0, 1.0, 1.0, 1.0, 1.0, 1.0, 1.0, 1.0, 1.0, 1.0, 1.0, 1.0, 1.0, 1.0, 1.0, 1.0, 1.0, 1.0, 1.0, 1.0, 1.0, 1.0, 1.0, 1.0, 1.0, 1.0, 1.0, 1.0, 1.0, 1.0, 1.0, 1.0, 1.0, 1.0, 1.0, 1.0, 1.0, 1.0, 1.0, 1.0, 1.0, 1.0, 1.0, 1.0, 1.0, 1.0, 1.0, 1.0, 1.0, 1.0, 1.0, 1.0, 1.0, 1.0, 1.0, 1.0, 1.0, 1.0, 1.0, 1.0, 1.0, 1.0, 1.0, 1.0, 1.0, 1.0, 1.0, 1.0, 1.0, 1.0, 1.0, 1.0, 1.0, 1.0, 1.0, 1.0, 1.0, 1.0, 1.0, 1.0, 1.0, 1.0, 1.0, 1.0, 1.0, 1.0, 1.0, 1.0, 1.0, 1.0, 1.0, 1.0, 1.0, 1.0, 1.0, 1.0, 1.0, 1.0, 1.0, 1.0, 1.0, 1.0, 1.0, 1.0, 1.0, 1.0, 1.0, 1.0, 1.0, 1.0, 1.0, 1.0, 1.0, 1.0, 1.0, 1.0, 1.0, 1.0, 1.0, 1.0, 1.0, 1.0, 1.0, 1.0, 1.0, 1.0, 1.0, 1.0, 1.0, 1.0, 1.0, 1.0, 1.0, 1.0, 1.0, 1.0, 1.0, 1.0, 1.0, 1.0, 1.0, 1.0, 1.0, 1.0, 1.0, 1.0, 1.0, 1.0, 1.0, 1.0, 1.0, 1.0, 1.0, 1.0, 1.0, 1.0, 1.0, 1.0, 1.0, 1.0, 1.0, 1.0, 1.0, 1.0, 1.0, 1.0, 1.0, 1.0, 1.0, 1.0, 1.0, 1.0, 1.0, 1.0, 1.0, 1.0, 1.0, 1.0, 1.0, 1.0, 1.0, 1.0, 1.0, 1.0, 1.0, 1.0, 1.0, 1.0, 1.0, 1.0, 1.0, 1.0, 1.0, 1.0, 1.0, 1.0, 1.0, 1.0, 1.0, 1.0, 1.0, 1.0, 1.0, 1.0, 1.0, 1.0, 1.0, 1.0, 1.0, 1.0, 1.0, 1.0, 1.0, 1.0, 1.0, 1.0, 1.0, 1.0, 1.0, 1.0, 1.0, 1.0, 1.0, 1.0, 1.0, 1.0, 1.0, 1.0, 1.0, 1.0, 1.0, 1.0, 1.0, 1.0, 1.0, 1.0, 1.0, 1.0, 1.0, 1.0, 1.0, 1.0, 1.0, 1.0, 1.0, 1.0, 1.0, 1.0, 1.0, 1.0, 1.0, 1.0, 1.0, 1.0, 1.0, 1.0, 1.0, 1.0, 1.0, 1.0, 1.0, 1.0, 1.0, 1.0, 1.0, 1.0, 1.0, 1.0, 1.0, 1.0, 1.0, 1.0, 1.0, 1.0, 1.0, 1.0, 1.0, 1.0, 1.0, 1.0, 1.0, 1.0, 1.0, 1.0, 1.0, 1.0, 1.0, 1.0, 1.0, 1.0, 1.0, 1.0, 1.0, 1.0, 1.0, 1.0, 1.0, 1.0, 1.0, 1.0, 1.0, 1.0, 1.0, 1.0, 1.0, 1.0, 1.0, 1.0, 1.0, 1.0, 1.0, 1.0, 1.0, 1.0, 1.0, 1.0, 1.0, 1.0, 1.0, 1.0, 1.0, 1.0, 1.0, 1.0, 1.0, 1.0, 1.0, 1.0, 1.0, 1.0, 1.0, 1.0, 1.0, 1.0, 1.0, 1.0, 1.0, 1.0, 1.0, 1.0, 1.0, 1.0, 1.0, 1.0, 1.0, 1.0, 1.0, 1.0, 1.0, 1.0, 1.0, 1.0, 1.0, 1.0, 1.0, 1.0, 1.0, 1.0, 1.0, 1.0, 1.0, 1.0, 1.0, 1.0, 1.0, 1.0, 1.0, 1.0, 1.0, 1.0, 1.0, 1.0, 1.0, 1.0, 1.0, 1.0, 1.0, 1.0, 1.0, 1.0, 1.0, 1.0, 1.0, 1.0, 1.0, 1.0, 1.0, 1.0, 1.0, 1.0, 1.0, 1.0, 1.0, 1.0, 1.0, 1.0, 1.0, 1.0, 1.0, 1.0, 1.0, 1.0, 1.0, 1.0, 1.0, 1.0, 1.0, 1.0, 1.0, 1.0, 1.0, 1.0, 1.0, 1.0, 1.0, 1.0, 1.0, 1.0, 1.0, 1.0, 1.0, 1.0, 1.0, 1.0, 1.0, 1.0, 1.0, 1.0, 1.0, 1.0, 1.0, 1.0, 1.0, 1.0, 1.0, 1.0, 1.0, 1.0, 1.0, 1.0, 1.0, 1.0, 1.0, 1.0, 1.0, 1.0, 1.0, 1.0, 1.0, 1.0, 1.0, 1.0, 1.0, 1.0, 1.0, 1.0, 1.0, 1.0, 1.0, 1.0, 1.0, 1.0, 1.0, 1.0, 1.0, 1.0, 1.0, 1.0, 1.0, 1.0, 1.0, 1.0, 1.0, 1.0, 1.0, 1.0, 1.0, 1.0, 1.0, 1.0, 1.0, 1.0, 1.0, 1.0, 1.0, 1.0, 1.0, 1.0, 1.0, 1.0, 1.0, 1.0, 1.0, 1.0, 1.0, 1.0, 1.0, 1.0, 1.0, 1.0, 1.0, 1.0, 1.0, 1.0, 1.0, 1.0, 1.0, 1.0, 1.0, 1.0, 1.0, 1.0, 1.0, 1.0, 1.0, 1.0, 1.0, 1.0, 1.0, 1.0, 1.0, 1.0, 1.0, 1.0, 1.0, 1.0, 1.0, 1.0, 1.0, 1.0, 1.0, 1.0, 1.0, 1.0, 1.0, 1.0, 1.0, 1.0, 1.0, 1.0, 1.0, 1.0, 1.0, 1.0, 1.0, 1.0, 1.0, 1.0, 1.0, 1.0, 1.0, 1.0, 1.0, 1.0, 1.0, 1.0, 1.0, 1.0, 1.0, 1.0, 1.0, 1.0, 1.0, 1.0, 1.0, 1.0, 1.0, 1.0, 1.0, 1.0, 1.0, 1.0, 1.0, 1.0, 1.0, 1.0, 1.0, 1.0, 1.0, 1.0, 1.0, 1.0, 1.0, 1.0, 1.0, 1.0, 1.0, 1.0, 1.0, 1.0, 1.0, 1.0, 1.0, 1.0, 1.0, 1.0, 1.0, 1.0, 1.0, 1.0, 1.0, 1.0, 1.0, 1.0, 1.0, 1.0, 1.0, 1.0, 1.0, 1.0, 1.0, 1.0, 1.0, 1.0, 1.0, 1.0, 1.0, 1.0, 1.0, 1.0, 1.0, 1.0, 1.0, 1.0, 1.0, 1.0, 1.0, 1.0, 1.0, 1.0, 1.0, 1.0, 1.0, 1.0, 1.0, 1.0, 1.0, 1.0, 1.0, 1.0, 1.0, 1.0, 1.0, 1.0, 1.0, 1.0, 1.0, 1.0, 1.0, 1.0, 1.0, 1.0, 1.0, 1.0, 1.0, 1.0, 1.0, 1.0, 1.0, 1.0, 1.0, 1.0, 1.0, 1.0, 1.0, 1.0, 1.0, 1.0, 1.0, 1.0, 1.0, 1.0, 1.0, 1.0, 1.0, 1.0, 1.0, 1.0, 1.0, 1.0, 1.0, 1.0, 1.0, 1.0, 1.0, 1.0, 1.0, 1.0, 1.0, 1.0, 1.0, 1.0, 1.0, 1.0, 1.0, 1.0, 1.0, 1.0, 1.0, 1.0, 1.0, 1.0, 1.0, 1.0, 1.0, 1.0, 1.0, 1.0, 1.0, 1.0, 1.0, 1.0, 1.0, 1.0, 1.0, 1.0, 1.0, 1.0, 1.0, 1.0, 1.0, 1.0, 1.0, 1.0, 1.0, 1.0, 1.0, 1.0, 1.0, 1.0, 1.0, 1.0, 1.0, 1.0, 1.0, 1.0, 1.0, 1.0, 1.0, 1.0, 1.0, 1.0, 1.0, 1.0, 1.0, 1.0, 1.0, 1.0, 1.0, 1.0, 1.0, 1.0, 1.0, 1.0, 1.0, 1.0, 1.0, 1.0, 1.0, 1.0, 1.0, 1.0, 1.0, 1.0, 1.0, 1.0, 1.0, 1.0, 1.0, 1.0, 1.0, 1.0, 1.0, 1.0, 1.0, 1.0, 1.0, 1.0, 1.0, 1.0, 1.0, 1.0, 1.0, 1.0, 1.0, 1.0, 1.0, 1.0, 1.0, 1.0, 1.0, 1.0, 1.0, 1.0, 1.0, 1.0, 1.0, 1.0, 1.0, 1.0, 1.0, 1.0, 1.0, 1.0, 1.0, 1.0, 1.0, 1.0, 1.0, 1.0, 1.0, 1.0, 1.0, 1.0, 1.0, 1.0, 1.0, 1.0, 1.0, 1.0, 1.0, 1.0, 1.0, 1.0, 1.0, 1.0, 1.0, 1.0, 1.0, 1.0, 1.0, 1.0, 1.0, 1.0, 1.0, 1.0, 1.0, 1.0, 1.0, 1.0, 1.0, 1.0, 1.0, 1.0, 1.0, 1.0, 1.0, 1.0, 1.0, 1.0, 1.0, 1.0, 1.0, 1.0, 1.0, 1.0, 1.0, 1.0, 1.0, 1.0, 1.0, 1.0, 1.0, 1.0, 1.0, 1.0, 1.0, 1.0, 1.0, 1.0, 1.0, 1.0, 1.0, 1.0, 1.0, 1.0, 1.0, 1.0, 1.0, 1.0, 1.0, 1.0, 1.0, 1.0, 1.0, 1.0, 1.0, 1.0, 1.0, 1.0, 1.0, 1.0, 1.0, 1.0, 1.0, 1.0, 1.0, 1.0, 1.0, 1.0, 1.0, 1.0, 1.0, 1.0, 1.0, 1.0, 1.0, 1.0, 1.0, 1.0, 1.0, 1.0, 1.0, 1.0, 1.0, 1.0, 1.0, 1.0, 1.0, 1.0, 1.0, 1.0, 1.0, 1.0, 1.0, 1.0, 1.0, 1.0, 1.0, 1.0, 1.0, 1.0, 1.0, 1.0, 1.0, 1.0, 1.0, 1.0, 1.0, 1.0, 1.0, 1.0, 1.0, 1.0, 1.0, 1.0, 1.0, 1.0, 1.0, 1.0, 1.0, 1.0, 1.0, 1.0, 1.0, 1.0, 1.0, 1.0, 1.0, 1.0, 1.0, 1.0, 1.0, 1.0, 1.0, 1.0, 1.0, 1.0, 1.0, 1.0, 1.0, 1.0, 1.0, 1.0, 1.0, 1.0, 1.0, 1.0, 1.0, 1.0, 1.0, 1.0, 1.0, 1.0, 1.0, 1.0, 1.0, 1.0, 1.0, 1.0, 1.0, 1.0, 1.0, 1.0, 1.0, 1.0, 1.0, 1.0, 1.0, 1.0, 1.0, 1.0, 1.0, 1.0, 1.0, 1.0, 1.0, 1.0, 1.0, 1.0, 1.0, 1.0, 1.0, 1.0, 1.0, 1.0, 1.0, 1.0, 1.0, 1.0, 1.0, 1.0, 1.0, 1.0, 1.0, 1.0, 1.0, 1.0, 1.0, 1.0, 1.0, 1.0, 1.0, 1.0, 1.0, 1.0, 1.0, 1.0, 1.0, 1.0, 1.0, 1.0, 1.0, 1.0, 1.0, 1.0, 1.0, 1.0, 1.0, 1.0, 1.0, 1.0, 1.0, 1.0, 1.0, 1.0, 1.0, 1.0, 1.0, 1.0, 1.0, 1.0, 1.0, 1.0, 1.0, 1.0, 1.0, 1.0, 1.0, 1.0, 1.0, 1.0, 1.0, 1.0, 1.0, 1.0, 1.0, 1.0, 1.0, 1.0, 1.0, 1.0, 1.0, 1.0, 1.0, 1.0, 1.0, 1.0, 1.0, 1.0, 1.0, 1.0, 1.0, 1.0, 1.0, 1.0, 1.0, 1.0, 1.0, 1.0, 1.0, 1.0, 1.0, 1.0, 1.0, 1.0, 1.0, 1.0, 1.0, 1.0, 1.0, 1.0, 1.0, 1.0, 1.0, 1.0, 1.0, 1.0, 1.0, 1.0, 1.0, 1.0, 1.0, 1.0, 1.0, 1.0, 1.0, 1.0, 1.0, 1.0, 1.0, 1.0, 1.0, 1.0, 1.0, 1.0, 1.0, 1.0, 1.0, 1.0, 1.0, 1.0, 1.0, 1.0, 1.0, 1.0, 1.0, 1.0, 1.0, 1.0, 1.0, 1.0, 1.0, 1.0, 1.0, 1.0, 1.0, 1.0, 1.0, 1.0, 1.0, 1.0, 1.0, 1.0, 1.0, 1.0, 1.0, 1.0, 1.0, 1.0, 1.0, 1.0, 1.0, 1.0, 1.0, 1.0, 1.0, 1.0, 1.0, 1.0, 1.0, 1.0, 1.0, 1.0, 1.0, 1.0, 1.0, 1.0, 1.0, 1.0, 1.0, 1.0, 1.0, 1.0, 1.0, 1.0, 1.0, 1.0, 1.0, 1.0, 1.0, 1.0, 1.0, 1.0, 1.0, 1.0, 1.0, 1.0, 1.0, 1.0, 1.0, 1.0, 1.0, 1.0, 1.0, 1.0, 1.0, 1.0, 1.0, 1.0, 1.0, 1.0, 1.0, 1.0, 1.0, 1.0, 1.0, 1.0, 1.0, 1.0, 1.0, 1.0, 1.0, 1.0, 1.0, 1.0, 1.0, 1.0, 1.0, 1.0, 1.0, 1.0, 1.0, 1.0, 1.0, 1.0, 1.0, 1.0, 1.0, 1.0, 1.0, 1.0, 1.0, 1.0, 1.0, 1.0, 1.0, 1.0, 1.0, 1.0, 1.0, 1.0, 1.0, 1.0, 1.0, 1.0, 1.0, 1.0, 1.0, 1.0, 1.0, 1.0, 1.0, 1.0, 1.0, 1.0, 1.0, 1.0, 1.0, 1.0, 1.0, 1.0, 1.0, 1.0, 1.0, 1.0, 1.0, 1.0, 1.0, 1.0, 1.0])
_ca = me_cube_001.color_attributes.new('Alpha', 'FLOAT_COLOR', 'CORNER')
_ca.data.foreach_set('color', [1.0, 1.0, 1.0, 1.0, 1.0, 1.0, 1.0, 1.0, 1.0, 1.0, 1.0, 1.0, 1.0, 1.0, 1.0, 1.0, 1.0, 1.0, 1.0, 1.0, 1.0, 1.0, 1.0, 1.0, 1.0, 1.0, 1.0, 1.0, 1.0, 1.0, 1.0, 1.0, 1.0, 1.0, 1.0, 1.0, 1.0, 1.0, 1.0, 1.0, 1.0, 1.0, 1.0, 1.0, 1.0, 1.0, 1.0, 1.0, 1.0, 1.0, 1.0, 1.0, 1.0, 1.0, 1.0, 1.0, 1.0, 1.0, 1.0, 1.0, 1.0, 1.0, 1.0, 1.0, 1.0, 1.0, 1.0, 1.0, 1.0, 1.0, 1.0, 1.0, 1.0, 1.0, 1.0, 1.0, 1.0, 1.0, 1.0, 1.0, 1.0, 1.0, 1.0, 1.0, 1.0, 1.0, 1.0, 1.0, 1.0, 1.0, 1.0, 1.0, 1.0, 1.0, 1.0, 1.0, 1.0, 1.0, 1.0, 1.0, 1.0, 1.0, 1.0, 1.0, 1.0, 1.0, 1.0, 1.0, 1.0, 1.0, 1.0, 1.0, 1.0, 1.0, 1.0, 1.0, 1.0, 1.0, 1.0, 1.0, 1.0, 1.0, 1.0, 1.0, 1.0, 1.0, 1.0, 1.0, 1.0, 1.0, 1.0, 1.0, 1.0, 1.0, 1.0, 1.0, 1.0, 1.0, 1.0, 1.0, 1.0, 1.0, 1.0, 1.0, 1.0, 1.0, 1.0, 1.0, 1.0, 1.0, 1.0, 1.0, 1.0, 1.0, 1.0, 1.0, 1.0, 1.0, 1.0, 1.0, 1.0, 1.0, 1.0, 1.0, 1.0, 1.0, 1.0, 1.0, 1.0, 1.0, 1.0, 1.0, 1.0, 1.0, 1.0, 1.0, 1.0, 1.0, 1.0, 1.0, 1.0, 1.0, 1.0, 1.0, 1.0, 1.0, 1.0, 1.0, 1.0, 1.0, 1.0, 1.0, 1.0, 1.0, 1.0, 1.0, 1.0, 1.0, 1.0, 1.0, 1.0, 1.0, 1.0, 1.0, 1.0, 1.0, 1.0, 1.0, 1.0, 1.0, 1.0, 1.0, 1.0, 1.0, 1.0, 1.0, 1.0, 1.0, 1.0, 1.0, 1.0, 1.0, 1.0, 1.0, 1.0, 1.0, 1.0, 1.0, 1.0, 1.0, 1.0, 1.0, 1.0, 1.0, 1.0, 1.0, 1.0, 1.0, 1.0, 1.0, 1.0, 1.0, 1.0, 1.0, 1.0, 1.0, 1.0, 1.0, 1.0, 1.0, 1.0, 1.0, 1.0, 1.0, 1.0, 1.0, 1.0, 1.0, 1.0, 1.0, 1.0, 1.0, 1.0, 1.0, 1.0, 1.0, 1.0, 1.0, 1.0, 1.0, 1.0, 1.0, 1.0, 1.0, 1.0, 1.0, 1.0, 1.0, 1.0, 1.0, 1.0, 1.0, 1.0, 1.0, 1.0, 1.0, 1.0, 1.0, 1.0, 1.0, 1.0, 1.0, 1.0, 1.0, 1.0, 1.0, 1.0, 1.0, 1.0, 1.0, 1.0, 1.0, 1.0, 1.0, 1.0, 1.0, 1.0, 1.0, 1.0, 1.0, 1.0, 1.0, 1.0, 1.0, 1.0, 1.0, 1.0, 1.0, 1.0, 1.0, 1.0, 1.0, 1.0, 1.0, 1.0, 1.0, 1.0, 1.0, 1.0, 1.0, 1.0, 1.0, 1.0, 1.0, 1.0, 1.0, 1.0, 1.0, 1.0, 1.0, 1.0, 1.0, 1.0, 1.0, 1.0, 1.0, 1.0, 1.0, 1.0, 1.0, 1.0, 1.0, 1.0, 1.0, 1.0, 1.0, 1.0, 1.0, 1.0, 1.0, 1.0, 1.0, 1.0, 1.0, 1.0, 1.0, 1.0, 1.0, 1.0, 1.0, 1.0, 1.0, 1.0, 1.0, 1.0, 1.0, 1.0, 1.0, 1.0, 1.0, 1.0, 1.0, 1.0, 1.0, 1.0, 1.0, 1.0, 1.0, 1.0, 1.0, 1.0, 1.0, 1.0, 1.0, 1.0, 1.0, 1.0, 1.0, 1.0, 1.0, 1.0, 1.0, 1.0, 1.0, 1.0, 1.0, 1.0, 1.0, 1.0, 1.0, 1.0, 1.0, 1.0, 1.0, 1.0, 1.0, 1.0, 1.0, 1.0, 1.0, 1.0, 1.0, 1.0, 1.0, 1.0, 1.0, 1.0, 1.0, 1.0, 1.0, 1.0, 1.0, 1.0, 1.0, 1.0, 1.0, 1.0, 1.0, 1.0, 1.0, 1.0, 1.0, 1.0, 1.0, 1.0, 1.0, 1.0, 1.0, 1.0, 1.0, 1.0, 1.0, 1.0, 1.0, 1.0, 1.0, 1.0, 1.0, 1.0, 1.0, 1.0, 1.0, 1.0, 1.0, 1.0, 1.0, 1.0, 1.0, 1.0, 1.0, 1.0, 1.0, 1.0, 1.0, 1.0, 1.0, 1.0, 1.0, 1.0, 1.0, 1.0, 1.0, 1.0, 1.0, 1.0, 1.0, 1.0, 1.0, 1.0, 1.0, 1.0, 1.0, 1.0, 1.0, 1.0, 1.0, 1.0, 1.0, 1.0, 1.0, 1.0, 1.0, 1.0, 1.0, 1.0, 1.0, 1.0, 1.0, 1.0, 1.0, 1.0, 1.0, 1.0, 1.0, 1.0, 1.0, 1.0, 1.0, 1.0, 1.0, 1.0, 1.0, 1.0, 1.0, 1.0, 1.0, 1.0, 1.0, 1.0, 1.0, 1.0, 1.0, 1.0, 1.0, 1.0, 1.0, 1.0, 1.0, 1.0, 1.0, 1.0, 1.0, 1.0, 1.0, 1.0, 1.0, 1.0, 1.0, 1.0, 1.0, 1.0, 1.0, 1.0, 1.0, 1.0, 1.0, 1.0, 1.0, 1.0, 1.0, 1.0, 1.0, 1.0, 1.0, 1.0, 1.0, 1.0, 1.0, 1.0, 1.0, 1.0, 1.0, 1.0, 1.0, 1.0, 1.0, 1.0, 1.0, 1.0, 1.0, 1.0, 1.0, 1.0, 1.0, 1.0, 1.0, 1.0, 1.0, 1.0, 1.0, 1.0, 1.0, 1.0, 1.0, 1.0, 1.0, 1.0, 1.0, 1.0, 1.0, 1.0, 1.0, 1.0, 1.0, 1.0, 1.0, 1.0, 1.0, 1.0, 1.0, 1.0, 1.0, 1.0, 1.0, 1.0, 1.0, 1.0, 1.0, 1.0, 1.0, 1.0, 1.0, 1.0, 1.0, 1.0, 1.0, 1.0, 1.0, 1.0, 1.0, 1.0, 1.0, 1.0, 1.0, 1.0, 1.0, 1.0, 1.0, 1.0, 1.0, 1.0, 1.0, 1.0, 1.0, 1.0, 1.0, 1.0, 1.0, 1.0, 1.0, 1.0, 1.0, 1.0, 1.0, 1.0, 1.0, 1.0, 1.0, 1.0, 1.0, 1.0, 1.0, 1.0, 1.0, 1.0, 1.0, 1.0, 1.0, 1.0, 1.0, 1.0, 1.0, 1.0, 1.0, 1.0, 1.0, 1.0, 1.0, 1.0, 1.0, 1.0, 1.0, 1.0, 1.0, 1.0, 1.0, 1.0, 1.0, 1.0, 1.0, 1.0, 1.0, 1.0, 1.0, 1.0, 1.0, 1.0, 1.0, 1.0, 1.0, 1.0, 1.0, 1.0, 1.0, 1.0, 1.0, 1.0, 1.0, 1.0, 1.0, 1.0, 1.0, 1.0, 1.0, 1.0, 1.0, 1.0, 1.0, 1.0, 1.0, 1.0, 1.0, 1.0, 1.0, 1.0, 1.0, 1.0, 1.0, 1.0, 1.0, 1.0, 1.0, 1.0, 1.0, 1.0, 1.0, 1.0, 1.0, 1.0, 1.0, 1.0, 1.0, 1.0, 1.0, 1.0, 1.0, 1.0, 1.0, 1.0, 1.0, 1.0, 1.0, 1.0, 1.0, 1.0, 1.0, 1.0, 1.0, 1.0, 1.0, 1.0, 1.0, 1.0, 1.0, 1.0, 1.0, 1.0, 1.0, 1.0, 1.0, 1.0, 1.0, 1.0, 1.0, 1.0, 1.0, 1.0, 1.0, 1.0, 1.0, 1.0, 1.0, 1.0, 1.0, 1.0, 1.0, 1.0, 1.0, 1.0, 1.0, 1.0, 1.0, 1.0, 1.0, 1.0, 1.0, 1.0, 1.0, 1.0, 1.0, 1.0, 1.0, 1.0, 1.0, 1.0, 1.0, 1.0, 1.0, 1.0, 1.0, 1.0, 1.0, 1.0, 1.0, 1.0, 1.0, 1.0, 1.0, 1.0, 1.0, 1.0, 1.0, 1.0, 1.0, 1.0, 1.0, 1.0, 1.0, 1.0, 1.0, 1.0, 1.0, 1.0, 1.0, 1.0, 1.0, 1.0, 1.0, 1.0, 1.0, 1.0, 1.0, 1.0, 1.0, 1.0, 1.0, 1.0, 1.0, 1.0, 1.0, 1.0, 1.0, 1.0, 1.0, 1.0, 1.0, 1.0, 1.0, 1.0, 1.0, 1.0, 1.0, 1.0, 1.0, 1.0, 1.0, 1.0, 1.0, 1.0, 1.0, 1.0, 1.0, 1.0, 1.0, 1.0, 1.0, 1.0, 1.0, 1.0, 1.0, 1.0, 1.0, 1.0, 1.0, 1.0, 1.0, 1.0, 1.0, 1.0, 1.0, 1.0, 1.0, 1.0, 1.0, 1.0, 1.0, 1.0, 1.0, 1.0, 1.0, 1.0, 1.0, 1.0, 1.0, 1.0, 1.0, 1.0, 1.0, 1.0, 1.0, 1.0, 1.0, 1.0, 1.0, 1.0, 1.0, 1.0, 1.0, 1.0, 1.0, 1.0, 1.0, 1.0, 1.0, 1.0, 1.0, 1.0, 1.0, 1.0, 1.0, 1.0, 1.0, 1.0, 1.0, 1.0, 1.0, 1.0, 1.0, 1.0, 1.0, 1.0, 1.0, 1.0, 1.0, 1.0, 1.0, 1.0, 1.0, 1.0, 1.0, 1.0, 1.0, 1.0, 1.0, 1.0, 1.0, 1.0, 1.0, 1.0, 1.0, 1.0, 1.0, 1.0, 1.0, 1.0, 1.0, 1.0, 1.0, 1.0, 1.0, 1.0, 1.0, 1.0, 1.0, 1.0, 1.0, 1.0, 1.0, 1.0, 1.0, 1.0, 1.0, 1.0, 1.0, 1.0, 1.0, 1.0, 1.0, 1.0, 1.0, 1.0, 1.0, 1.0, 1.0, 1.0, 1.0, 1.0, 1.0, 1.0, 1.0, 1.0, 1.0, 1.0, 1.0, 1.0, 1.0, 1.0, 1.0, 1.0, 1.0, 1.0, 1.0, 1.0, 1.0, 1.0, 1.0, 1.0, 1.0, 1.0, 1.0, 1.0, 1.0, 1.0, 1.0, 1.0, 1.0, 1.0, 1.0, 1.0, 1.0, 1.0, 1.0, 1.0, 1.0, 1.0, 1.0, 1.0, 1.0, 1.0, 1.0, 1.0, 1.0, 1.0, 1.0, 1.0, 1.0, 1.0, 1.0, 1.0, 1.0, 1.0, 1.0, 1.0, 1.0, 1.0, 1.0, 1.0, 1.0, 1.0, 1.0, 1.0, 1.0, 1.0, 1.0, 1.0, 1.0, 1.0, 1.0, 1.0, 1.0, 1.0, 1.0, 1.0, 1.0, 1.0, 1.0, 1.0, 1.0, 1.0, 1.0, 1.0, 1.0, 1.0, 1.0, 1.0, 1.0, 1.0, 1.0, 1.0, 1.0, 1.0, 1.0, 1.0, 1.0, 1.0, 1.0, 1.0, 1.0, 1.0, 1.0, 1.0, 1.0, 1.0, 1.0, 1.0, 1.0, 1.0, 1.0, 1.0, 1.0, 1.0, 1.0, 1.0, 1.0, 1.0, 1.0, 1.0, 1.0, 1.0, 1.0, 1.0, 1.0, 1.0, 1.0, 1.0, 1.0, 1.0, 1.0, 1.0, 1.0, 1.0, 1.0, 1.0, 1.0, 1.0, 1.0, 1.0, 1.0, 1.0, 1.0, 1.0, 1.0, 1.0, 1.0, 1.0, 1.0, 1.0, 1.0, 1.0, 1.0, 1.0, 1.0, 1.0, 1.0, 1.0, 1.0, 1.0, 1.0, 1.0, 1.0, 1.0, 1.0, 1.0, 1.0, 1.0, 1.0, 1.0, 1.0, 1.0, 1.0, 1.0, 1.0, 1.0, 1.0, 1.0, 1.0, 1.0, 1.0, 1.0, 1.0, 1.0, 1.0, 1.0, 1.0, 1.0, 1.0, 1.0, 1.0, 1.0, 1.0, 1.0, 1.0, 1.0, 1.0, 1.0, 1.0, 1.0, 1.0, 1.0, 1.0, 1.0, 1.0, 1.0, 1.0, 1.0, 1.0, 1.0, 1.0, 1.0, 1.0, 1.0, 1.0, 1.0, 1.0, 1.0, 1.0, 1.0, 1.0, 1.0, 1.0, 1.0, 1.0, 1.0, 1.0, 1.0, 1.0, 1.0, 1.0, 1.0, 1.0, 1.0, 1.0, 1.0, 1.0, 1.0, 1.0, 1.0, 1.0, 1.0, 1.0, 1.0, 1.0, 1.0, 1.0, 1.0, 1.0, 1.0, 1.0, 1.0, 1.0, 1.0, 1.0, 1.0, 1.0, 1.0, 1.0, 1.0, 1.0, 1.0, 1.0, 1.0, 1.0, 1.0, 1.0, 1.0, 1.0, 1.0, 1.0, 1.0, 1.0, 1.0, 1.0, 1.0, 1.0, 1.0, 1.0, 1.0, 1.0, 1.0, 1.0, 1.0, 1.0, 1.0, 1.0, 1.0, 1.0, 1.0, 1.0, 1.0, 1.0, 1.0, 1.0, 1.0, 1.0, 1.0, 1.0, 1.0, 1.0, 1.0, 1.0, 1.0, 1.0, 1.0, 1.0, 1.0, 1.0, 1.0, 1.0, 1.0, 1.0, 1.0, 1.0, 1.0, 1.0, 1.0, 1.0, 1.0, 1.0, 1.0, 1.0, 1.0, 1.0, 1.0, 1.0, 1.0, 1.0, 1.0, 1.0, 1.0, 1.0, 1.0, 1.0, 1.0, 1.0, 1.0, 1.0, 1.0, 1.0, 1.0, 1.0, 1.0, 1.0, 1.0, 1.0, 1.0, 1.0, 1.0, 1.0, 1.0, 1.0, 1.0, 1.0, 1.0, 1.0, 1.0, 1.0, 1.0, 1.0, 1.0, 1.0, 1.0, 1.0, 1.0, 1.0, 1.0, 1.0, 1.0, 1.0, 1.0, 1.0, 1.0, 1.0, 1.0, 1.0, 1.0, 1.0, 1.0, 1.0, 1.0, 1.0, 1.0, 1.0, 1.0, 1.0, 1.0, 1.0, 1.0, 1.0, 1.0, 1.0, 1.0, 1.0, 1.0, 1.0, 1.0, 1.0, 1.0, 1.0, 1.0, 1.0, 1.0, 1.0, 1.0, 1.0, 1.0, 1.0, 1.0, 1.0, 1.0, 1.0, 1.0, 1.0, 1.0, 1.0, 1.0, 1.0, 1.0, 1.0, 1.0, 1.0, 1.0, 1.0, 1.0, 1.0, 1.0, 1.0, 1.0, 1.0, 1.0, 1.0, 1.0, 1.0, 1.0, 1.0, 1.0, 1.0, 1.0, 1.0, 1.0, 1.0])
me_cube_001.materials.append(mat_f3dlite_material)
me_cube_001.update()
me_cube_002 = bpy.data.meshes.new('Cube.002')
me_cube_002.from_pydata([(-141.9, 4.474, -1.637), (-129.0, -4.559, -2.288), (-143.7, 9.955, -1.637), (-141.9, 5.728, 8.857), (-129.0, -5.927, 9.14), (-129.0, -2.672, 4.704), (-141.9, 2.744, 4.783), (-143.7, 5.728, 8.857), (-143.7, 2.744, 4.783), (-143.7, -4.231, -1.637), (-131.0, -5.927, 9.14), (-131.0, -2.672, 4.704), (-129.0, -7.733, 9.14), (-143.7, 4.474, -1.637), (-141.9, 7.383, 8.857), (-143.7, -9.713, -1.637), (-141.9, -9.713, -1.637), (-143.7, 7.383, 8.857), (-143.7, -7.14, 8.857), (-141.9, 9.955, -1.637), (-141.9, -7.14, 8.857), (-143.7, -2.501, 4.783), (-143.7, -5.485, 8.857), (-141.9, -2.501, 4.783), (-129.0, 10.92, -2.288), (-141.9, -5.485, 8.857), (-131.0, -7.733, 9.14), (-141.9, -4.231, -1.637), (-131.0, 8.111, 9.14), (-129.0, -10.54, -2.288), (-131.0, -10.54, -2.288), (-129.0, 8.111, 9.14), (-131.0, 4.937, -2.288), (-131.0, -4.559, -2.288), (-131.0, 3.05, 4.704), (-131.0, 6.306, 9.14), (-129.0, 3.05, 4.704), (-129.0, 6.306, 9.14), (-131.0, 10.92, -2.288), (-129.0, 4.937, -2.288), (-115.8, 6.477, -3.37), (-116.9, 16.4, -3.37), (-115.8, 8.964, 15.4), (-115.8, 3.715, 8.116), (-116.9, 8.964, 15.4), (-116.9, 3.715, 8.116), (-116.9, -8.271, -3.37), (-116.9, 6.477, -3.37), (-115.8, 11.87, 15.4), (-116.9, -18.19, -3.37), (-115.8, -18.19, -3.37), (-116.9, 11.87, 15.4), (-116.9, -13.67, 15.4), (-115.8, 16.4, -3.37), (-115.8, -13.67, 15.4), (-116.9, -5.509, 8.116), (-116.9, -10.76, 15.4), (-115.8, -5.509, 8.116), (-115.8, -10.76, 15.4), (-115.8, -8.271, -3.37), (-65.99, -30.99, 4.942), (-67.11, -18.4, 4.942), (-65.99, -27.09, 23.72), (-65.99, -33.23, 16.43), (-67.11, -27.09, 23.72), (-67.11, -33.23, 16.43), (-67.11, -46.25, 4.942), (-67.11, -30.99, 4.942), (-65.99, -23.69, 23.72), (-67.11, -58.85, 4.942), (-65.99, -58.85, 4.942), (-67.11, -23.69, 23.72), (-67.11, -53.56, 23.72), (-65.99, -18.4, 4.942), (-65.99, -53.56, 23.72), (-67.11, -44.02, 16.43), (-67.11, -50.15, 23.72), (-65.99, -44.02, 16.43), (-65.99, -50.15, 23.72), (-65.99, -46.25, 4.942), (-49.27, -30.85, 3.493), (-50.38, -18.25, 3.493), (-49.27, -26.95, 22.27), (-49.27, -33.09, 14.98), (-50.38, -26.95, 22.27), (-50.38, -33.09, 14.98), (-50.38, -46.11, 3.493), (-50.38, -30.85, 3.493), (-49.27, -23.54, 22.27), (-50.38, -58.71, 3.493), (-49.27, -58.71, 3.493), (-50.38, -23.54, 22.27), (-50.38, -53.41, 22.27), (-49.27, -18.25, 3.493), (-49.27, -53.41, 22.27), (-50.38, -43.87, 14.98), (-50.38, -50.01, 22.27), (-49.27, -43.87, 14.98), (-49.27, -50.01, 22.27), (-49.27, -46.11, 3.493), (-32.05, -30.25, -0.687), (-33.17, -17.65, -0.687), (-32.05, -26.35, 18.09), (-32.05, -32.49, 10.8), (-33.17, -26.35, 18.09), (-33.17, -32.49, 10.8), (-33.17, -45.51, -0.687), (-33.17, -30.25, -0.687), (-32.05, -22.95, 18.09), (-33.17, -58.11, -0.687), (-32.05, -58.11, -0.687), (-33.17, -22.95, 18.09), (-33.17, -52.82, 18.09), (-32.05, -17.65, -0.687), (-32.05, -52.82, 18.09), (-33.17, -43.27, 10.8), (-33.17, -49.41, 18.09), (-32.05, -43.27, 10.8), (-32.05, -49.41, 18.09), (-32.05, -45.51, -0.687), (-40.79, 64.13, -18.07), (-41.91, 78.88, -18.07), (-40.79, 68.7, 6.214), (-40.79, 61.51, -3.212), (-41.91, 68.7, 6.214), (-41.91, 61.51, -3.212), (-41.91, 46.26, -18.07), (-41.91, 64.13, -18.07), (-40.79, 72.68, 6.214), (-41.91, 31.52, -18.07), (-40.79, 31.52, -18.07), (-41.91, 72.68, 6.214), (-41.91, 37.71, 6.214), (-40.79, 78.88, -18.07), (-40.79, 37.71, 6.214), (-41.91, 48.88, -3.212), (-41.91, 41.7, 6.214), (-40.79, 48.88, -3.212), (-40.79, 41.7, 6.214), (-40.79, 46.26, -18.07), (-68.84, 64.15, -20.67), (-69.96, 78.89, -20.67), (-68.84, 68.71, 3.613), (-68.84, 61.53, -5.814), (-69.96, 68.71, 3.613), (-69.96, 61.53, -5.814), (-69.96, 46.28, -20.67), (-69.96, 64.15, -20.67), (-68.84, 72.7, 3.613), (-69.96, 31.53, -20.67), (-68.84, 31.53, -20.67), (-69.96, 72.7, 3.613), (-69.96, 37.73, 3.613), (-68.84, 78.89, -20.67), (-68.84, 37.73, 3.613), (-69.96, 48.9, -5.814), (-69.96, 41.71, 3.613), (-68.84, 48.9, -5.814), (-68.84, 41.71, 3.613), (-68.84, 46.28, -20.67), (-92.62, 63.32, -22.45), (-93.74, 76.6, -22.45), (-92.62, 67.43, 1.833), (-92.62, 60.96, -7.594), (-93.74, 67.43, 1.833), (-93.74, 60.96, -7.594), (-93.74, 47.23, -22.45), (-93.74, 63.32, -22.45), (-92.62, 71.02, 1.833), (-93.74, 33.94, -22.45), (-92.62, 33.94, -22.45), (-93.74, 71.02, 1.833), (-93.74, 39.52, 1.833), (-92.62, 76.6, -22.45), (-92.62, 39.52, 1.833), (-93.74, 49.58, -7.594), (-93.74, 43.11, 1.833), (-92.62, 49.58, -7.594), (-92.62, 43.11, 1.833), (-92.62, 47.23, -22.45), (-103.4, 62.37, -23.67), (-104.5, 74.59, -23.67), (-103.4, 66.16, 0.6107), (-103.4, 60.21, -8.816), (-104.5, 66.16, 0.6107), (-104.5, 60.21, -8.816), (-104.5, 47.58, -23.67), (-104.5, 62.37, -23.67), (-103.4, 69.46, 0.6107), (-104.5, 35.36, -23.67), (-103.4, 35.36, -23.67), (-104.5, 69.46, 0.6107), (-104.5, 40.49, 0.6107), (-103.4, 74.59, -23.67), (-103.4, 40.49, 0.6107), (-104.5, 49.74, -8.816), (-104.5, 43.79, 0.6107), (-103.4, 49.74, -8.816), (-103.4, 43.79, 0.6107), (-103.4, 47.58, -23.67), (-120.9, 63.51, -24.69), (-122.0, 77.33, -24.69), (-120.9, 67.79, -0.4071), (-120.9, 61.05, -9.834), (-122.0, 67.79, -0.4071), (-122.0, 61.05, -9.834), (-122.0, 46.76, -24.69), (-122.0, 63.51, -24.69), (-120.9, 71.52, -0.4071), (-122.0, 32.94, -24.69), (-120.9, 32.94, -24.69), (-122.0, 71.52, -0.4071), (-122.0, 38.74, -0.4071), (-120.9, 77.33, -24.69), (-120.9, 38.74, -0.4071), (-122.0, 49.21, -9.834), (-122.0, 42.48, -0.4071), (-120.9, 49.21, -9.834), (-120.9, 42.48, -0.4071), (-120.9, 46.76, -24.69), (-134.8, 66.69, -28.61), (-135.9, 86.18, -28.61), (-134.8, 72.73, 4.048), (-134.8, 63.23, -8.629), (-135.9, 72.73, 4.048), (-135.9, 63.23, -8.629), (-135.9, 43.08, -28.61), (-135.9, 66.69, -28.61), (-134.8, 77.99, 4.048), (-135.9, 23.58, -28.61), (-134.8, 23.58, -28.61), (-135.9, 77.99, 4.048), (-135.9, 31.77, 4.048), (-134.8, 86.18, -28.61), (-134.8, 31.77, 4.048), (-135.9, 46.54, -8.629), (-135.9, 37.04, 4.048), (-134.8, 46.54, -8.629), (-134.8, 37.04, 4.048), (-134.8, 43.08, -28.61), (-144.3, 66.69, -28.61), (-145.5, 86.18, -28.61), (-144.3, 72.73, 4.048), (-144.3, 63.23, -8.629), (-145.5, 72.73, 4.048), (-145.5, 63.23, -8.629), (-145.5, 43.08, -28.61), (-145.5, 66.69, -28.61), (-144.3, 77.99, 4.048), (-145.5, 23.58, -28.61), (-144.3, 23.58, -28.61), (-145.5, 77.99, 4.048), (-145.5, 31.77, 4.048), (-144.3, 86.18, -28.61), (-144.3, 31.77, 4.048), (-145.5, 46.54, -8.629), (-145.5, 37.04, 4.048), (-144.3, 46.54, -8.629), (-144.3, 37.04, 4.048), (-144.3, 43.08, -28.61), (-158.7, 66.69, -28.52), (-159.8, 86.18, -28.6), (-161.1, 72.73, 4.048), (-160.1, 63.23, -8.596), (-162.2, 72.73, 3.967), (-161.3, 63.23, -8.676), (-159.8, 43.08, -28.6), (-159.8, 66.69, -28.6), (-161.1, 77.99, 4.048), (-159.8, 23.58, -28.6), (-158.7, 23.58, -28.52), (-162.2, 77.99, 3.967), (-162.2, 31.77, 3.967), (-158.7, 86.18, -28.52), (-161.1, 31.77, 4.048), (-161.3, 46.54, -8.676), (-162.2, 37.04, 3.967), (-160.1, 46.54, -8.596), (-161.1, 37.04, 4.048), (-158.7, 43.08, -28.52)], [], [(21, 22, 7, 8), (6, 3, 25, 23), (9, 15, 18, 22, 21), (8, 13, 0, 6), (19, 2, 17, 14), (8, 7, 3, 6), (16, 20, 18, 15), (21, 23, 27, 9), (13, 8, 7, 17, 2), (36, 37, 4, 5), (9, 27, 16, 15), (34, 36, 5, 11), (37, 35, 10, 4), (8, 6, 23, 21), (6, 0, 19, 14, 3), (25, 22, 18, 20), (4, 10, 26, 12), (3, 14, 17, 7), (23, 25, 20, 16, 27), (13, 2, 19, 0), (5, 4, 12, 29, 1), (3, 7, 22, 25), (11, 5, 1, 33), (34, 35, 37, 36), (11, 10, 35, 34), (29, 12, 26, 30), (33, 30, 26, 10, 11), (34, 32, 39, 36), (36, 39, 24, 31, 37), (37, 31, 28, 35), (32, 38, 24, 39), (33, 1, 29, 30), (24, 38, 28, 31), (32, 34, 35, 28, 38), (55, 56, 44, 45), (43, 42, 58, 57), (46, 49, 52, 56, 55), (45, 47, 40, 43), (53, 41, 51, 48), (45, 44, 42, 43), (50, 54, 52, 49), (55, 57, 59, 46), (47, 45, 44, 51, 41), (46, 59, 50, 49), (45, 43, 57, 55), (43, 40, 53, 48, 42), (58, 56, 52, 54), (42, 48, 51, 44), (57, 58, 54, 50, 59), (47, 41, 53, 40), (42, 44, 56, 58), (75, 76, 64, 65), (63, 62, 78, 77), (66, 69, 72, 76, 75), (65, 67, 60, 63), (73, 61, 71, 68), (65, 64, 62, 63), (70, 74, 72, 69), (75, 77, 79, 66), (67, 65, 64, 71, 61), (66, 79, 70, 69), (65, 63, 77, 75), (63, 60, 73, 68, 62), (78, 76, 72, 74), (62, 68, 71, 64), (77, 78, 74, 70, 79), (67, 61, 73, 60), (62, 64, 76, 78), (95, 96, 84, 85), (83, 82, 98, 97), (86, 89, 92, 96, 95), (85, 87, 80, 83), (93, 81, 91, 88), (85, 84, 82, 83), (90, 94, 92, 89), (95, 97, 99, 86), (87, 85, 84, 91, 81), (86, 99, 90, 89), (85, 83, 97, 95), (83, 80, 93, 88, 82), (98, 96, 92, 94), (82, 88, 91, 84), (97, 98, 94, 90, 99), (87, 81, 93, 80), (82, 84, 96, 98), (115, 116, 104, 105), (103, 102, 118, 117), (106, 109, 112, 116, 115), (105, 107, 100, 103), (113, 101, 111, 108), (105, 104, 102, 103), (110, 114, 112, 109), (115, 117, 119, 106), (107, 105, 104, 111, 101), (106, 119, 110, 109), (105, 103, 117, 115), (103, 100, 113, 108, 102), (118, 116, 112, 114), (102, 108, 111, 104), (117, 118, 114, 110, 119), (107, 101, 113, 100), (102, 104, 116, 118), (135, 136, 124, 125), (123, 122, 138, 137), (126, 129, 132, 136, 135), (125, 127, 120, 123), (133, 121, 131, 128), (125, 124, 122, 123), (130, 134, 132, 129), (135, 137, 139, 126), (127, 125, 124, 131, 121), (126, 139, 130, 129), (125, 123, 137, 135), (123, 120, 133, 128, 122), (138, 136, 132, 134), (122, 128, 131, 124), (137, 138, 134, 130, 139), (127, 121, 133, 120), (122, 124, 136, 138), (155, 156, 144, 145), (143, 142, 158, 157), (146, 149, 152, 156, 155), (145, 147, 140, 143), (153, 141, 151, 148), (145, 144, 142, 143), (150, 154, 152, 149), (155, 157, 159, 146), (147, 145, 144, 151, 141), (146, 159, 150, 149), (145, 143, 157, 155), (143, 140, 153, 148, 142), (158, 156, 152, 154), (142, 148, 151, 144), (157, 158, 154, 150, 159), (147, 141, 153, 140), (142, 144, 156, 158), (175, 176, 164, 165), (163, 162, 178, 177), (166, 169, 172, 176, 175), (165, 167, 160, 163), (173, 161, 171, 168), (165, 164, 162, 163), (170, 174, 172, 169), (175, 177, 179, 166), (167, 165, 164, 171, 161), (166, 179, 170, 169), (165, 163, 177, 175), (163, 160, 173, 168, 162), (178, 176, 172, 174), (162, 168, 171, 164), (177, 178, 174, 170, 179), (167, 161, 173, 160), (162, 164, 176, 178), (195, 196, 184, 185), (183, 182, 198, 197), (186, 189, 192, 196, 195), (185, 187, 180, 183), (193, 181, 191, 188), (185, 184, 182, 183), (190, 194, 192, 189), (195, 197, 199, 186), (187, 185, 184, 191, 181), (186, 199, 190, 189), (185, 183, 197, 195), (183, 180, 193, 188, 182), (198, 196, 192, 194), (182, 188, 191, 184), (197, 198, 194, 190, 199), (187, 181, 193, 180), (182, 184, 196, 198), (215, 216, 204, 205), (203, 202, 218, 217), (206, 209, 212, 216, 215), (205, 207, 200, 203), (213, 201, 211, 208), (205, 204, 202, 203), (210, 214, 212, 209), (215, 217, 219, 206), (207, 205, 204, 211, 201), (206, 219, 210, 209), (205, 203, 217, 215), (203, 200, 213, 208, 202), (218, 216, 212, 214), (202, 208, 211, 204), (217, 218, 214, 210, 219), (207, 201, 213, 200), (202, 204, 216, 218), (235, 236, 224, 225), (223, 222, 238, 237), (226, 229, 232, 236, 235), (225, 227, 220, 223), (233, 221, 231, 228), (225, 224, 222, 223), (230, 234, 232, 229), (235, 237, 239, 226), (227, 225, 224, 231, 221), (226, 239, 230, 229), (225, 223, 237, 235), (223, 220, 233, 228, 222), (238, 236, 232, 234), (222, 228, 231, 224), (237, 238, 234, 230, 239), (227, 221, 233, 220), (222, 224, 236, 238), (255, 256, 244, 245), (243, 242, 258, 257), (246, 249, 252, 256, 255), (245, 247, 240, 243), (253, 241, 251, 248), (245, 244, 242, 243), (250, 254, 252, 249), (255, 257, 259, 246), (247, 245, 244, 251, 241), (246, 259, 250, 249), (245, 243, 257, 255), (243, 240, 253, 248, 242), (258, 256, 252, 254), (242, 248, 251, 244), (257, 258, 254, 250, 259), (247, 241, 253, 240), (242, 244, 256, 258), (275, 276, 264, 265), (263, 262, 278, 277), (266, 269, 272, 276, 275), (265, 267, 260, 263), (273, 261, 271, 268), (265, 264, 262, 263), (270, 274, 272, 269), (275, 277, 279, 266), (267, 265, 264, 271, 261), (266, 279, 270, 269), (265, 263, 277, 275), (263, 260, 273, 268, 262), (278, 276, 272, 274), (262, 268, 271, 264), (277, 278, 274, 270, 279), (267, 261, 273, 260), (262, 264, 276, 278)])
_uv = me_cube_002.uv_layers.new(name='UVMap')
_uv.uv.foreach_set('vector', [0.375, 0.07416, 0.625, 0.07416, 0.625, 0.1621, 0.375, 0.1621, 0.375, 0.6172, 0.625, 0.6172, 0.625, 0.6758, 0.375, 0.6758, 0.2373, 0.06165, 0.3156, -0.01478, 0.625, 0.0, 0.625, 0.07416, 0.375, 0.07416, 0.125, 0.6758, 0.125, 0.6932, 0.375, 0.6932, 0.375, 0.6758, 0.5906, 0.7744, 0.3156, 1.0, 0.625, 1.0, 0.625, 0.75, 0.375, 0.1621, 0.625, 0.1621, 0.625, 0.6172, 0.375, 0.6172, 0.5906, 0.7744, 0.625, 0.75, 0.625, 1.0, 0.3156, 1.0, 0.125, 0.6758, 0.375, 0.6758, 0.375, 0.6932, 0.125, 0.6932, 0.2373, 0.06165, 0.375, 0.07416, 0.625, 0.07416, 0.625, 0.0, 0.3156, -0.01478, 0.375, 0.6172, 0.625, 0.6172, 0.625, 0.6758, 0.375, 0.6758, 0.125, 0.6932, 0.375, 0.6932, 0.375, 0.927, 0.125, 0.927, 0.125, 0.3242, 0.375, 0.6172, 0.375, 0.6758, 0.125, 0.6758, 0.625, 0.6172, 0.875, 0.3242, 0.875, 0.6758, 0.625, 0.6758, 0.125, 0.3242, 0.375, 0.6172, 0.375, 0.6758, 0.125, 0.6758, 0.375, 0.6758, 0.375, 0.6932, 0.5906, 0.7744, 0.625, 0.75, 0.625, 0.6758, 0.625, 0.6758, 0.875, 0.6758, 0.875, 0.75, 0.625, 0.75, 0.625, 0.6758, 0.875, 0.6758, 0.875, 0.75, 0.625, 0.75, 0.625, 0.6758, 0.625, 0.75, 0.875, 0.75, 0.875, 0.6758, 0.375, 0.6758, 0.625, 0.6758, 0.625, 0.75, 0.5906, 0.7744, 0.375, 0.6932, 0.125, 0.6932, 0.125, 0.927, 0.375, 0.927, 0.375, 0.6932, 0.375, 0.6758, 0.625, 0.6758, 0.625, 0.75, 0.5906, 0.7744, 0.375, 0.6932, 0.625, 0.6172, 0.875, 0.3242, 0.875, 0.6758, 0.625, 0.6758, 0.125, 0.6758, 0.375, 0.6758, 0.375, 0.6932, 0.125, 0.6932, 0.375, 0.1621, 0.625, 0.1621, 0.625, 0.6172, 0.375, 0.6172, 0.375, 0.07416, 0.625, 0.07416, 0.625, 0.1621, 0.375, 0.1621, 0.5906, 0.7744, 0.625, 0.75, 0.625, 1.0, 0.3156, 1.0, 0.2373, 0.06165, 0.3156, -0.01478, 0.625, 0.0, 0.625, 0.07416, 0.375, 0.07416, 0.125, 0.6758, 0.125, 0.6932, 0.375, 0.6932, 0.375, 0.6758, 0.375, 0.6758, 0.375, 0.6932, 0.5906, 0.7744, 0.625, 0.75, 0.625, 0.6758, 0.625, 0.6758, 0.625, 0.75, 0.875, 0.75, 0.875, 0.6758, 0.125, 0.6932, 0.125, 0.927, 0.375, 0.927, 0.375, 0.6932, 0.125, 0.6932, 0.375, 0.6932, 0.375, 0.927, 0.125, 0.927, 0.5906, 0.7744, 0.3156, 1.0, 0.625, 1.0, 0.625, 0.75, 0.2373, 0.06165, 0.375, 0.07416, 0.625, 0.07416, 0.625, 0.0, 0.3156, -0.01478, 0.375, 0.07416, 0.625, 0.07416, 0.625, 0.1621, 0.375, 0.1621, 0.375, 0.6172, 0.625, 0.6172, 0.625, 0.6758, 0.375, 0.6758, 0.2373, 0.06165, 0.3156, -0.01478, 0.625, 0.0, 0.625, 0.07416, 0.375, 0.07416, 0.125, 0.6758, 0.125, 0.6932, 0.375, 0.6932, 0.375, 0.6758, 0.5906, 0.7744, 0.3156, 1.0, 0.625, 1.0, 0.625, 0.75, 0.375, 0.1621, 0.625, 0.1621, 0.625, 0.6172, 0.375, 0.6172, 0.5906, 0.7744, 0.625, 0.75, 0.625, 1.0, 0.3156, 1.0, 0.125, 0.6758, 0.375, 0.6758, 0.375, 0.6932, 0.125, 0.6932, 0.2373, 0.06165, 0.375, 0.07416, 0.625, 0.07416, 0.625, 0.0, 0.3156, -0.01478, 0.125, 0.6932, 0.375, 0.6932, 0.375, 0.927, 0.125, 0.927, 0.125, 0.3242, 0.375, 0.6172, 0.375, 0.6758, 0.125, 0.6758, 0.375, 0.6758, 0.375, 0.6932, 0.5906, 0.7744, 0.625, 0.75, 0.625, 0.6758, 0.625, 0.6758, 0.875, 0.6758, 0.875, 0.75, 0.625, 0.75, 0.625, 0.6758, 0.625, 0.75, 0.875, 0.75, 0.875, 0.6758, 0.375, 0.6758, 0.625, 0.6758, 0.625, 0.75, 0.5906, 0.7744, 0.375, 0.6932, 0.125, 0.6932, 0.125, 0.927, 0.375, 0.927, 0.375, 0.6932, 0.625, 0.6172, 0.875, 0.3242, 0.875, 0.6758, 0.625, 0.6758, 0.375, 0.07416, 0.625, 0.07416, 0.625, 0.1621, 0.375, 0.1621, 0.375, 0.6172, 0.625, 0.6172, 0.625, 0.6758, 0.375, 0.6758, 0.2373, 0.06165, 0.3156, -0.01478, 0.625, 0.0, 0.625, 0.07416, 0.375, 0.07416, 0.125, 0.6758, 0.125, 0.6932, 0.375, 0.6932, 0.375, 0.6758, 0.5906, 0.7744, 0.3156, 1.0, 0.625, 1.0, 0.625, 0.75, 0.375, 0.1621, 0.625, 0.1621, 0.625, 0.6172, 0.375, 0.6172, 0.5906, 0.7744, 0.625, 0.75, 0.625, 1.0, 0.3156, 1.0, 0.125, 0.6758, 0.375, 0.6758, 0.375, 0.6932, 0.125, 0.6932, 0.2373, 0.06165, 0.375, 0.07416, 0.625, 0.07416, 0.625, 0.0, 0.3156, -0.01478, 0.125, 0.6932, 0.375, 0.6932, 0.375, 0.927, 0.125, 0.927, 0.125, 0.3242, 0.375, 0.6172, 0.375, 0.6758, 0.125, 0.6758, 0.375, 0.6758, 0.375, 0.6932, 0.5906, 0.7744, 0.625, 0.75, 0.625, 0.6758, 0.625, 0.6758, 0.875, 0.6758, 0.875, 0.75, 0.625, 0.75, 0.625, 0.6758, 0.625, 0.75, 0.875, 0.75, 0.875, 0.6758, 0.375, 0.6758, 0.625, 0.6758, 0.625, 0.75, 0.5906, 0.7744, 0.375, 0.6932, 0.125, 0.6932, 0.125, 0.927, 0.375, 0.927, 0.375, 0.6932, 0.625, 0.6172, 0.875, 0.3242, 0.875, 0.6758, 0.625, 0.6758, 0.375, 0.07416, 0.625, 0.07416, 0.625, 0.1621, 0.375, 0.1621, 0.375, 0.6172, 0.625, 0.6172, 0.625, 0.6758, 0.375, 0.6758, 0.2373, 0.06165, 0.3156, -0.01478, 0.625, 0.0, 0.625, 0.07416, 0.375, 0.07416, 0.125, 0.6758, 0.125, 0.6932, 0.375, 0.6932, 0.375, 0.6758, 0.5906, 0.7744, 0.3156, 1.0, 0.625, 1.0, 0.625, 0.75, 0.375, 0.1621, 0.625, 0.1621, 0.625, 0.6172, 0.375, 0.6172, 0.5906, 0.7744, 0.625, 0.75, 0.625, 1.0, 0.3156, 1.0, 0.125, 0.6758, 0.375, 0.6758, 0.375, 0.6932, 0.125, 0.6932, 0.2373, 0.06165, 0.375, 0.07416, 0.625, 0.07416, 0.625, 0.0, 0.3156, -0.01478, 0.125, 0.6932, 0.375, 0.6932, 0.375, 0.927, 0.125, 0.927, 0.125, 0.3242, 0.375, 0.6172, 0.375, 0.6758, 0.125, 0.6758, 0.375, 0.6758, 0.375, 0.6932, 0.5906, 0.7744, 0.625, 0.75, 0.625, 0.6758, 0.625, 0.6758, 0.875, 0.6758, 0.875, 0.75, 0.625, 0.75, 0.625, 0.6758, 0.625, 0.75, 0.875, 0.75, 0.875, 0.6758, 0.375, 0.6758, 0.625, 0.6758, 0.625, 0.75, 0.5906, 0.7744, 0.375, 0.6932, 0.125, 0.6932, 0.125, 0.927, 0.375, 0.927, 0.375, 0.6932, 0.625, 0.6172, 0.875, 0.3242, 0.875, 0.6758, 0.625, 0.6758, 0.375, 0.07416, 0.625, 0.07416, 0.625, 0.1621, 0.375, 0.1621, 0.375, 0.6172, 0.625, 0.6172, 0.625, 0.6758, 0.375, 0.6758, 0.2373, 0.06165, 0.3156, -0.01478, 0.625, 0.0, 0.625, 0.07416, 0.375, 0.07416, 0.125, 0.6758, 0.125, 0.6932, 0.375, 0.6932, 0.375, 0.6758, 0.5906, 0.7744, 0.3156, 1.0, 0.625, 1.0, 0.625, 0.75, 0.375, 0.1621, 0.625, 0.1621, 0.625, 0.6172, 0.375, 0.6172, 0.5906, 0.7744, 0.625, 0.75, 0.625, 1.0, 0.3156, 1.0, 0.125, 0.6758, 0.375, 0.6758, 0.375, 0.6932, 0.125, 0.6932, 0.2373, 0.06165, 0.375, 0.07416, 0.625, 0.07416, 0.625, 0.0, 0.3156, -0.01478, 0.125, 0.6932, 0.375, 0.6932, 0.375, 0.927, 0.125, 0.927, 0.125, 0.3242, 0.375, 0.6172, 0.375, 0.6758, 0.125, 0.6758, 0.375, 0.6758, 0.375, 0.6932, 0.5906, 0.7744, 0.625, 0.75, 0.625, 0.6758, 0.625, 0.6758, 0.875, 0.6758, 0.875, 0.75, 0.625, 0.75, 0.625, 0.6758, 0.625, 0.75, 0.875, 0.75, 0.875, 0.6758, 0.375, 0.6758, 0.625, 0.6758, 0.625, 0.75, 0.5906, 0.7744, 0.375, 0.6932, 0.125, 0.6932, 0.125, 0.927, 0.375, 0.927, 0.375, 0.6932, 0.625, 0.6172, 0.875, 0.3242, 0.875, 0.6758, 0.625, 0.6758, 0.375, 0.07416, 0.625, 0.07416, 0.625, 0.1621, 0.375, 0.1621, 0.375, 0.6172, 0.625, 0.6172, 0.625, 0.6758, 0.375, 0.6758, 0.2373, 0.06165, 0.3156, -0.01478, 0.625, 0.0, 0.625, 0.07416, 0.375, 0.07416, 0.125, 0.6758, 0.125, 0.6932, 0.375, 0.6932, 0.375, 0.6758, 0.5906, 0.7744, 0.3156, 1.0, 0.625, 1.0, 0.625, 0.75, 0.375, 0.1621, 0.625, 0.1621, 0.625, 0.6172, 0.375, 0.6172, 0.5906, 0.7744, 0.625, 0.75, 0.625, 1.0, 0.3156, 1.0, 0.125, 0.6758, 0.375, 0.6758, 0.375, 0.6932, 0.125, 0.6932, 0.2373, 0.06165, 0.375, 0.07416, 0.625, 0.07416, 0.625, 0.0, 0.3156, -0.01478, 0.125, 0.6932, 0.375, 0.6932, 0.375, 0.927, 0.125, 0.927, 0.125, 0.3242, 0.375, 0.6172, 0.375, 0.6758, 0.125, 0.6758, 0.375, 0.6758, 0.375, 0.6932, 0.5906, 0.7744, 0.625, 0.75, 0.625, 0.6758, 0.625, 0.6758, 0.875, 0.6758, 0.875, 0.75, 0.625, 0.75, 0.625, 0.6758, 0.625, 0.75, 0.875, 0.75, 0.875, 0.6758, 0.375, 0.6758, 0.625, 0.6758, 0.625, 0.75, 0.5906, 0.7744, 0.375, 0.6932, 0.125, 0.6932, 0.125, 0.927, 0.375, 0.927, 0.375, 0.6932, 0.625, 0.6172, 0.875, 0.3242, 0.875, 0.6758, 0.625, 0.6758, 0.375, 0.07416, 0.625, 0.07416, 0.625, 0.1621, 0.375, 0.1621, 0.375, 0.6172, 0.625, 0.6172, 0.625, 0.6758, 0.375, 0.6758, 0.2373, 0.06165, 0.3156, -0.01478, 0.625, 0.0, 0.625, 0.07416, 0.375, 0.07416, 0.125, 0.6758, 0.125, 0.6932, 0.375, 0.6932, 0.375, 0.6758, 0.5906, 0.7744, 0.3156, 1.0, 0.625, 1.0, 0.625, 0.75, 0.375, 0.1621, 0.625, 0.1621, 0.625, 0.6172, 0.375, 0.6172, 0.5906, 0.7744, 0.625, 0.75, 0.625, 1.0, 0.3156, 1.0, 0.125, 0.6758, 0.375, 0.6758, 0.375, 0.6932, 0.125, 0.6932, 0.2373, 0.06165, 0.375, 0.07416, 0.625, 0.07416, 0.625, 0.0, 0.3156, -0.01478, 0.125, 0.6932, 0.375, 0.6932, 0.375, 0.927, 0.125, 0.927, 0.125, 0.3242, 0.375, 0.6172, 0.375, 0.6758, 0.125, 0.6758, 0.375, 0.6758, 0.375, 0.6932, 0.5906, 0.7744, 0.625, 0.75, 0.625, 0.6758, 0.625, 0.6758, 0.875, 0.6758, 0.875, 0.75, 0.625, 0.75, 0.625, 0.6758, 0.625, 0.75, 0.875, 0.75, 0.875, 0.6758, 0.375, 0.6758, 0.625, 0.6758, 0.625, 0.75, 0.5906, 0.7744, 0.375, 0.6932, 0.125, 0.6932, 0.125, 0.927, 0.375, 0.927, 0.375, 0.6932, 0.625, 0.6172, 0.875, 0.3242, 0.875, 0.6758, 0.625, 0.6758, 0.375, 0.07416, 0.625, 0.07416, 0.625, 0.1621, 0.375, 0.1621, 0.375, 0.6172, 0.625, 0.6172, 0.625, 0.6758, 0.375, 0.6758, 0.2373, 0.06165, 0.3156, -0.01478, 0.625, 0.0, 0.625, 0.07416, 0.375, 0.07416, 0.125, 0.6758, 0.125, 0.6932, 0.375, 0.6932, 0.375, 0.6758, 0.5906, 0.7744, 0.3156, 1.0, 0.625, 1.0, 0.625, 0.75, 0.375, 0.1621, 0.625, 0.1621, 0.625, 0.6172, 0.375, 0.6172, 0.5906, 0.7744, 0.625, 0.75, 0.625, 1.0, 0.3156, 1.0, 0.125, 0.6758, 0.375, 0.6758, 0.375, 0.6932, 0.125, 0.6932, 0.2373, 0.06165, 0.375, 0.07416, 0.625, 0.07416, 0.625, 0.0, 0.3156, -0.01478, 0.125, 0.6932, 0.375, 0.6932, 0.375, 0.927, 0.125, 0.927, 0.125, 0.3242, 0.375, 0.6172, 0.375, 0.6758, 0.125, 0.6758, 0.375, 0.6758, 0.375, 0.6932, 0.5906, 0.7744, 0.625, 0.75, 0.625, 0.6758, 0.625, 0.6758, 0.875, 0.6758, 0.875, 0.75, 0.625, 0.75, 0.625, 0.6758, 0.625, 0.75, 0.875, 0.75, 0.875, 0.6758, 0.375, 0.6758, 0.625, 0.6758, 0.625, 0.75, 0.5906, 0.7744, 0.375, 0.6932, 0.125, 0.6932, 0.125, 0.927, 0.375, 0.927, 0.375, 0.6932, 0.625, 0.6172, 0.875, 0.3242, 0.875, 0.6758, 0.625, 0.6758, 0.375, 0.07416, 0.625, 0.07416, 0.625, 0.1621, 0.375, 0.1621, 0.375, 0.6172, 0.625, 0.6172, 0.625, 0.6758, 0.375, 0.6758, 0.2373, 0.06165, 0.3156, -0.01478, 0.625, 0.0, 0.625, 0.07416, 0.375, 0.07416, 0.125, 0.6758, 0.125, 0.6932, 0.375, 0.6932, 0.375, 0.6758, 0.5906, 0.7744, 0.3156, 1.0, 0.625, 1.0, 0.625, 0.75, 0.375, 0.1621, 0.625, 0.1621, 0.625, 0.6172, 0.375, 0.6172, 0.5906, 0.7744, 0.625, 0.75, 0.625, 1.0, 0.3156, 1.0, 0.125, 0.6758, 0.375, 0.6758, 0.375, 0.6932, 0.125, 0.6932, 0.2373, 0.06165, 0.375, 0.07416, 0.625, 0.07416, 0.625, 0.0, 0.3156, -0.01478, 0.125, 0.6932, 0.375, 0.6932, 0.375, 0.927, 0.125, 0.927, 0.125, 0.3242, 0.375, 0.6172, 0.375, 0.6758, 0.125, 0.6758, 0.375, 0.6758, 0.375, 0.6932, 0.5906, 0.7744, 0.625, 0.75, 0.625, 0.6758, 0.625, 0.6758, 0.875, 0.6758, 0.875, 0.75, 0.625, 0.75, 0.625, 0.6758, 0.625, 0.75, 0.875, 0.75, 0.875, 0.6758, 0.375, 0.6758, 0.625, 0.6758, 0.625, 0.75, 0.5906, 0.7744, 0.375, 0.6932, 0.125, 0.6932, 0.125, 0.927, 0.375, 0.927, 0.375, 0.6932, 0.625, 0.6172, 0.875, 0.3242, 0.875, 0.6758, 0.625, 0.6758, 0.375, 0.07416, 0.625, 0.07416, 0.625, 0.1621, 0.375, 0.1621, 0.375, 0.6172, 0.625, 0.6172, 0.625, 0.6758, 0.375, 0.6758, 0.2373, 0.06165, 0.3156, -0.01478, 0.625, 0.0, 0.625, 0.07416, 0.375, 0.07416, 0.125, 0.6758, 0.125, 0.6932, 0.375, 0.6932, 0.375, 0.6758, 0.5906, 0.7744, 0.3156, 1.0, 0.625, 1.0, 0.625, 0.75, 0.375, 0.1621, 0.625, 0.1621, 0.625, 0.6172, 0.375, 0.6172, 0.5906, 0.7744, 0.625, 0.75, 0.625, 1.0, 0.3156, 1.0, 0.125, 0.6758, 0.375, 0.6758, 0.375, 0.6932, 0.125, 0.6932, 0.2373, 0.06165, 0.375, 0.07416, 0.625, 0.07416, 0.625, 0.0, 0.3156, -0.01478, 0.125, 0.6932, 0.375, 0.6932, 0.375, 0.927, 0.125, 0.927, 0.125, 0.3242, 0.375, 0.6172, 0.375, 0.6758, 0.125, 0.6758, 0.375, 0.6758, 0.375, 0.6932, 0.5906, 0.7744, 0.625, 0.75, 0.625, 0.6758, 0.625, 0.6758, 0.875, 0.6758, 0.875, 0.75, 0.625, 0.75, 0.625, 0.6758, 0.625, 0.75, 0.875, 0.75, 0.875, 0.6758, 0.375, 0.6758, 0.625, 0.6758, 0.625, 0.75, 0.5906, 0.7744, 0.375, 0.6932, 0.125, 0.6932, 0.125, 0.927, 0.375, 0.927, 0.375, 0.6932, 0.625, 0.6172, 0.875, 0.3242, 0.875, 0.6758, 0.625, 0.6758, 0.375, 0.07416, 0.625, 0.07416, 0.625, 0.1621, 0.375, 0.1621, 0.375, 0.6172, 0.625, 0.6172, 0.625, 0.6758, 0.375, 0.6758, 0.2373, 0.06165, 0.3156, -0.01478, 0.625, 0.0, 0.625, 0.07416, 0.375, 0.07416, 0.125, 0.6758, 0.125, 0.6932, 0.375, 0.6932, 0.375, 0.6758, 0.5906, 0.7744, 0.3156, 1.0, 0.625, 1.0, 0.625, 0.75, 0.375, 0.1621, 0.625, 0.1621, 0.625, 0.6172, 0.375, 0.6172, 0.5906, 0.7744, 0.625, 0.75, 0.625, 1.0, 0.3156, 1.0, 0.125, 0.6758, 0.375, 0.6758, 0.375, 0.6932, 0.125, 0.6932, 0.2373, 0.06165, 0.375, 0.07416, 0.625, 0.07416, 0.625, 0.0, 0.3156, -0.01478, 0.125, 0.6932, 0.375, 0.6932, 0.375, 0.927, 0.125, 0.927, 0.125, 0.3242, 0.375, 0.6172, 0.375, 0.6758, 0.125, 0.6758, 0.375, 0.6758, 0.375, 0.6932, 0.5906, 0.7744, 0.625, 0.75, 0.625, 0.6758, 0.625, 0.6758, 0.875, 0.6758, 0.875, 0.75, 0.625, 0.75, 0.625, 0.6758, 0.625, 0.75, 0.875, 0.75, 0.875, 0.6758, 0.375, 0.6758, 0.625, 0.6758, 0.625, 0.75, 0.5906, 0.7744, 0.375, 0.6932, 0.125, 0.6932, 0.125, 0.927, 0.375, 0.927, 0.375, 0.6932, 0.625, 0.6172, 0.875, 0.3242, 0.875, 0.6758, 0.625, 0.6758, 0.375, 0.07416, 0.625, 0.07416, 0.625, 0.1621, 0.375, 0.1621, 0.375, 0.6172, 0.625, 0.6172, 0.625, 0.6758, 0.375, 0.6758, 0.2373, 0.06165, 0.3156, -0.01478, 0.625, 0.0, 0.625, 0.07416, 0.375, 0.07416, 0.125, 0.6758, 0.125, 0.6932, 0.375, 0.6932, 0.375, 0.6758, 0.5906, 0.7744, 0.3156, 1.0, 0.625, 1.0, 0.625, 0.75, 0.375, 0.1621, 0.625, 0.1621, 0.625, 0.6172, 0.375, 0.6172, 0.5906, 0.7744, 0.625, 0.75, 0.625, 1.0, 0.3156, 1.0, 0.125, 0.6758, 0.375, 0.6758, 0.375, 0.6932, 0.125, 0.6932, 0.2373, 0.06165, 0.375, 0.07416, 0.625, 0.07416, 0.625, 0.0, 0.3156, -0.01478, 0.125, 0.6932, 0.375, 0.6932, 0.375, 0.927, 0.125, 0.927, 0.125, 0.3242, 0.375, 0.6172, 0.375, 0.6758, 0.125, 0.6758, 0.375, 0.6758, 0.375, 0.6932, 0.5906, 0.7744, 0.625, 0.75, 0.625, 0.6758, 0.625, 0.6758, 0.875, 0.6758, 0.875, 0.75, 0.625, 0.75, 0.625, 0.6758, 0.625, 0.75, 0.875, 0.75, 0.875, 0.6758, 0.375, 0.6758, 0.625, 0.6758, 0.625, 0.75, 0.5906, 0.7744, 0.375, 0.6932, 0.125, 0.6932, 0.125, 0.927, 0.375, 0.927, 0.375, 0.6932, 0.625, 0.6172, 0.875, 0.3242, 0.875, 0.6758, 0.625, 0.6758, 0.375, 0.07416, 0.625, 0.07416, 0.625, 0.1621, 0.375, 0.1621, 0.375, 0.6172, 0.625, 0.6172, 0.625, 0.6758, 0.375, 0.6758, 0.2373, 0.06165, 0.3156, -0.01478, 0.625, 0.0, 0.625, 0.07416, 0.375, 0.07416, 0.125, 0.6758, 0.125, 0.6932, 0.375, 0.6932, 0.375, 0.6758, 0.5906, 0.7744, 0.3156, 1.0, 0.625, 1.0, 0.625, 0.75, 0.375, 0.1621, 0.625, 0.1621, 0.625, 0.6172, 0.375, 0.6172, 0.5906, 0.7744, 0.625, 0.75, 0.625, 1.0, 0.3156, 1.0, 0.125, 0.6758, 0.375, 0.6758, 0.375, 0.6932, 0.125, 0.6932, 0.2373, 0.06165, 0.375, 0.07416, 0.625, 0.07416, 0.625, 0.0, 0.3156, -0.01478, 0.125, 0.6932, 0.375, 0.6932, 0.375, 0.927, 0.125, 0.927, 0.125, 0.3242, 0.375, 0.6172, 0.375, 0.6758, 0.125, 0.6758, 0.375, 0.6758, 0.375, 0.6932, 0.5906, 0.7744, 0.625, 0.75, 0.625, 0.6758, 0.625, 0.6758, 0.875, 0.6758, 0.875, 0.75, 0.625, 0.75, 0.625, 0.6758, 0.625, 0.75, 0.875, 0.75, 0.875, 0.6758, 0.375, 0.6758, 0.625, 0.6758, 0.625, 0.75, 0.5906, 0.7744, 0.375, 0.6932, 0.125, 0.6932, 0.125, 0.927, 0.375, 0.927, 0.375, 0.6932, 0.625, 0.6172, 0.875, 0.3242, 0.875, 0.6758, 0.625, 0.6758])
me_cube_002.update()

# ---- objects
ob_level_bounds__2x___requires_extended_bounds_patch = bpy.data.objects.new('Level Bounds (2x) (requires extended bounds patch)', None)
ob_level_bounds__1x = bpy.data.objects.new('Level Bounds (1x)', None)
ob_level_bounds__4x___requires_extended_bounds_patch = bpy.data.objects.new('Level Bounds (4x) (requires extended bounds patch)', None)
ob_mylevel = bpy.data.objects.new('myLevel', None)
ob_area_1 = bpy.data.objects.new('Area 1', None)
ob_warp__mario_start = bpy.data.objects.new('Warp (Mario Start)', None)
ob_hardcoded_start_position = bpy.data.objects.new('Hardcoded Start Position', None)
ob_cube = bpy.data.objects.new('Cube', me_cube_001)
ob_cube_001 = bpy.data.objects.new('Cube.001', me_cube_002)

# ---- transforms, parenting, visibility, modifiers, constraints
ob_level_bounds__2x___requires_extended_bounds_patch.location = (0.0, 0.0, 5.0)
ob_level_bounds__2x___requires_extended_bounds_patch.scale = (163.8, 163.8, 115.0)
ob_level_bounds__2x___requires_extended_bounds_patch.empty_display_type = 'CUBE'
ob_level_bounds__2x___requires_extended_bounds_patch.lineart.crease_threshold = 0.0
ob_level_bounds__1x.location = (0.0, 0.0, 5.0)
ob_level_bounds__1x.scale = (81.92, 81.92, 115.0)
ob_level_bounds__1x.empty_display_type = 'CUBE'
ob_level_bounds__1x.lineart.crease_threshold = 0.0
ob_level_bounds__4x___requires_extended_bounds_patch.location = (0.0, 0.0, 5.0)
ob_level_bounds__4x___requires_extended_bounds_patch.scale = (327.7, 327.7, 115.0)
ob_level_bounds__4x___requires_extended_bounds_patch.empty_display_type = 'CUBE'
ob_level_bounds__4x___requires_extended_bounds_patch.lineart.crease_threshold = 0.0
ob_mylevel.location = (0.0, 0.0, 0.0)
ob_mylevel.lineart.crease_threshold = 0.0
ob_area_1.parent = ob_mylevel
ob_area_1.location = (0.0, 0.0, 0.0)
ob_area_1.rotation_euler = (-1.192e-07, 0.0, 0.0)
ob_area_1.lineart.crease_threshold = 0.0
ob_warp__mario_start.parent = ob_area_1
ob_warp__mario_start.location = (-157.8, 0.0, 2.0)
ob_warp__mario_start.scale = (0.37, 0.37, 0.8)
ob_warp__mario_start.empty_display_type = 'CUBE'
ob_warp__mario_start.lineart.crease_threshold = 0.0
ob_hardcoded_start_position.parent = ob_warp__mario_start
ob_hardcoded_start_position.location = (0.0, 0.0, 0.0)
ob_hardcoded_start_position.empty_display_type = 'CUBE'
ob_hardcoded_start_position.lineart.crease_threshold = 0.0
ob_cube.location = (0.0, 0.0, 0.0)
ob_cube.visible_shadow = False
ob_cube_001.location = (0.0, 0.0, 0.0)

# ---- collection membership
col_level_bounds.objects.link(ob_level_bounds__2x___requires_extended_bounds_patch)
col_level_bounds.objects.link(ob_level_bounds__1x)
col_level_bounds.objects.link(ob_level_bounds__4x___requires_extended_bounds_patch)
col_collection.objects.link(ob_mylevel)
col_collection.objects.link(ob_area_1)
col_collection.objects.link(ob_warp__mario_start)
col_collection.objects.link(ob_hardcoded_start_position)
col_collection.objects.link(ob_cube)
col_collection.objects.link(ob_cube_001)

# ---- scene / render settings (as saved in the file)
scene.frame_start = 1; scene.frame_end = 250; scene.frame_set(1)
scene.render.engine = 'BLENDER_EEVEE_NEXT'
scene.cycles.use_denoising = False
scene.cycles.samples = 128
scene.cycles.sampling_pattern = 'TABULATED_SOBOL'
scene.cycles.use_adaptive_sampling = False
scene.cycles.use_light_tree = False
scene.view_settings.view_transform = 'Filmic'
bpy.context.view_layer.update()

# ---- added for rendering (the .blend has no active camera and no usable light): camera, sun
cam_auto = bpy.data.cameras.new('AutoCamera')
cam_auto.lens = 50.0
cam_auto.sensor_width = 36.0
cam_auto.clip_end = 3757.83
ob_auto_camera = bpy.data.objects.new('AutoCamera', cam_auto)
scene.collection.objects.link(ob_auto_camera)
ob_auto_camera.location = (137.894, -243.281, 168.853)
ob_auto_camera.rotation_euler = (1.09748, -7.21219e-08, 0.694738)
scene.camera = ob_auto_camera
light_auto_sun = bpy.data.lights.new('AutoSun', 'SUN')
light_auto_sun.energy = 3.0
light_auto_sun.angle = 0.0523599
ob_auto_sun = bpy.data.objects.new('AutoSun', light_auto_sun)
scene.collection.objects.link(ob_auto_sun)
ob_auto_sun.rotation_euler = (0.872665, 0.174533, 0.523599)
bpy.context.view_layer.update()
